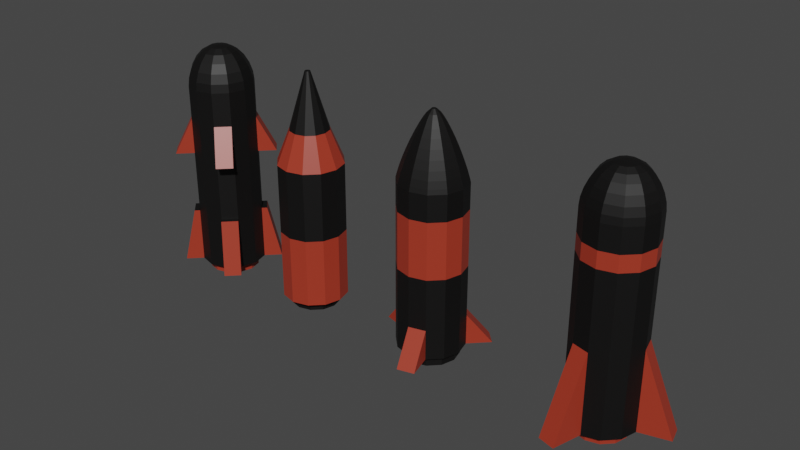 # Source: Missile.blend  (saved by Blender 2.83.19; exported with 4.5.12 LTS)
import bpy
from mathutils import Matrix  # noqa: F401  (used for matrix-valued properties, if any)

bpy.ops.wm.read_factory_settings(use_empty=True)
scene = bpy.context.scene
scene.name = 'Scene'

# ---- collections
col_collection = bpy.data.collections.new('Collection'); scene.collection.children.link(col_collection)

# ---- materials (node trees are filled in below, after node groups)
mat_black = bpy.data.materials.new('Black')
mat_black.alpha_threshold = 0.0
mat_black.use_transparent_shadow = False
mat_black.line_color = (0.0, 0.0, 0.0, 1.0)
mat_red = bpy.data.materials.new('Red')
mat_red.alpha_threshold = 0.0
mat_red.use_transparent_shadow = False
mat_red.line_color = (0.0, 0.0, 0.0, 1.0)

# ---- material node trees
mat_black.use_nodes = True; mat_black.node_tree.nodes.clear()
_N = mat_black.node_tree.nodes; _L = mat_black.node_tree.links
n0 = _N.new('ShaderNodeOutputMaterial'); n0.name = 'Material Output'; n0.location = (300, 300)
n1 = _N.new('ShaderNodeBsdfPrincipled'); n1.name = 'Principled BSDF'; n1.location = (10, 300)
n1.distribution = 'GGX'
n1.subsurface_method = 'BURLEY'
n1.inputs[0].default_value = (0.001436, 0.001113, 0.0009951, 1.0)
n1.inputs[2].default_value = 0.5682
n1.inputs[3].default_value = 1.45
n1.inputs[27].default_value = (0.0, 0.0, 0.0, 1.0)
n1.inputs[28].default_value = 1.0
_L.new(n1.outputs[0], n0.inputs[0])
n0.is_active_output = True
mat_red.use_nodes = True; mat_red.node_tree.nodes.clear()
_N = mat_red.node_tree.nodes; _L = mat_red.node_tree.links
n0 = _N.new('ShaderNodeOutputMaterial'); n0.name = 'Material Output'; n0.location = (300, 300)
n1 = _N.new('ShaderNodeBsdfPrincipled'); n1.name = 'Principled BSDF'; n1.location = (10, 300)
n1.distribution = 'GGX'
n1.subsurface_method = 'BURLEY'
n1.inputs[0].default_value = (0.3725, 0.03915, 0.01935, 1.0)
n1.inputs[2].default_value = 0.4
n1.inputs[3].default_value = 1.45
n1.inputs[27].default_value = (0.0, 0.0, 0.0, 1.0)
n1.inputs[28].default_value = 1.0
_L.new(n1.outputs[0], n0.inputs[0])
n0.is_active_output = True

# ---- world
world_world = bpy.data.worlds.new('World'); scene.world = world_world
world_world.use_nodes = True; world_world.node_tree.nodes.clear()
_N = world_world.node_tree.nodes; _L = world_world.node_tree.links
n0 = _N.new('ShaderNodeOutputWorld'); n0.name = 'World Output'; n0.location = (300, 300)
n1 = _N.new('ShaderNodeBackground'); n1.name = 'Background'; n1.location = (10, 300)
n1.inputs[0].default_value = (0.05088, 0.05088, 0.05088, 1.0)
_L.new(n1.outputs[0], n0.inputs[0])
n0.is_active_output = True
world_world.color = (0.05088, 0.05088, 0.05088)
world_world.use_sun_shadow = False
world_world.sun_shadow_jitter_overblur = 0.0

# ---- meshes
me_cylinder = bpy.data.meshes.new('Cylinder')
me_cylinder.from_pydata([(0.0, 1.0, 0.0), (0.0, 1.0, 5.206), (0.5, 0.866, 0.0), (0.5, 0.866, 5.206), (0.866, 0.5, 0.0), (0.866, 0.5, 5.206), (1.0, -4.371e-08, 0.0), (1.0, -4.371e-08, 5.206), (0.866, -0.5, 0.0), (0.866, -0.5, 5.206), (0.5, -0.866, 0.0), (0.5, -0.866, 5.206), (1.51e-07, -1.0, 0.0), (1.51e-07, -1.0, 5.206), (-0.5, -0.866, 0.0), (-0.5, -0.866, 5.206), (-0.866, -0.5, 0.0), (-0.866, -0.5, 5.206), (-1.0, -4.649e-07, 0.0), (-1.0, -4.649e-07, 5.206), (-0.866, 0.5, 0.0), (-0.866, 0.5, 5.206), (-0.5, 0.866, 0.0), (-0.5, 0.866, 5.206), (0.06668, 0.1155, 7.119), (0.5, 0.866, 5.915), (0.1631, 0.2825, 7.083), (0.2547, 0.4411, 6.976), (0.3369, 0.5834, 6.81), (0.4055, 0.7023, 6.598), (0.4571, 0.7917, 6.361), (0.4891, 0.8472, 6.125), (0.0, 1.0, 5.915), (1.341e-07, 0.1334, 7.119), (1.863e-09, 0.9783, 6.125), (1.49e-08, 0.9142, 6.361), (2.608e-08, 0.8109, 6.598), (4.843e-08, 0.6737, 6.81), (7.823e-08, 0.5094, 6.976), (1.024e-07, 0.3262, 7.083), (0.1155, 0.06668, 7.119), (0.866, 0.5, 5.915), (0.2825, 0.1631, 7.083), (0.4411, 0.2547, 6.976), (0.5834, 0.3369, 6.81), (0.7023, 0.4055, 6.598), (0.7917, 0.4571, 6.361), (0.8472, 0.4891, 6.125), (0.1334, 2.98e-08, 7.119), (1.0, -4.371e-08, 5.915), (0.3262, 1.397e-08, 7.083), (0.5094, -1.863e-09, 6.976), (0.6737, -1.49e-08, 6.81), (0.8109, -2.608e-08, 6.598), (0.9142, -3.725e-08, 6.361), (0.9783, -4.098e-08, 6.125), (0.1155, -0.06668, 7.119), (0.866, -0.5, 5.915), (0.2825, -0.1631, 7.083), (0.4411, -0.2547, 6.976), (0.5834, -0.3369, 6.81), (0.7023, -0.4055, 6.598), (0.7917, -0.4571, 6.361), (0.8472, -0.4891, 6.125), (0.06668, -0.1155, 7.119), (0.5, -0.866, 5.915), (0.1631, -0.2825, 7.083), (0.2547, -0.4411, 6.976), (0.3369, -0.5834, 6.81), (0.4055, -0.7023, 6.598), (0.4571, -0.7917, 6.361), (0.4891, -0.8472, 6.125), (2.98e-08, -0.1334, 7.119), (1.51e-07, -1.0, 5.915), (5.774e-08, -0.3262, 7.083), (8.382e-08, -0.5094, 6.976), (1.062e-07, -0.6737, 6.81), (1.229e-07, -0.8109, 6.598), (1.397e-07, -0.9142, 6.361), (1.49e-07, -0.9783, 6.125), (-0.06668, -0.1155, 7.119), (-0.5, -0.866, 5.915), (-0.1631, -0.2825, 7.083), (-0.2547, -0.4411, 6.976), (-0.3369, -0.5834, 6.81), (-0.4055, -0.7023, 6.598), (-0.4571, -0.7917, 6.361), (-0.4891, -0.8472, 6.125), (-0.1155, -0.06668, 7.119), (-0.866, -0.5, 5.915), (-0.2825, -0.1631, 7.083), (-0.4411, -0.2547, 6.976), (-0.5834, -0.3369, 6.81), (-0.7023, -0.4055, 6.598), (-0.7917, -0.4571, 6.361), (-0.8472, -0.4891, 6.125), (-0.1334, -2.086e-07, 7.119), (-1.0, -4.649e-07, 5.915), (-0.3262, -2.664e-07, 7.083), (-0.5094, -3.185e-07, 6.976), (-0.6737, -3.688e-07, 6.81), (-0.8109, -4.098e-07, 6.598), (-0.9142, -4.377e-07, 6.361), (-0.9783, -4.591e-07, 6.125), (-0.1155, 0.06668, 7.119), (-0.866, 0.5, 5.915), (-0.2825, 0.1631, 7.083), (-0.4411, 0.2547, 6.976), (-0.5834, 0.3368, 6.81), (-0.7023, 0.4055, 6.598), (-0.7917, 0.4571, 6.361), (-0.8472, 0.4891, 6.125), (-0.06668, 0.1155, 7.119), (-0.5, 0.866, 5.915), (-0.1631, 0.2825, 7.083), (-0.2547, 0.4411, 6.976), (-0.3369, 0.5834, 6.81), (-0.4055, 0.7023, 6.598), (-0.4571, 0.7917, 6.361), (-0.4891, 0.8472, 6.125), (0.0, 1.0, 2.433), (0.5, 0.866, 2.433), (0.866, 0.5, 2.433), (1.0, -4.371e-08, 2.433), (0.866, -0.5, 2.433), (0.5, -0.866, 2.433), (1.51e-07, -1.0, 2.433), (-0.5, -0.866, 2.433), (-0.866, -0.5, 2.433), (-1.0, -4.649e-07, 2.433), (-0.866, 0.5, 2.433), (-0.5, 0.866, 2.433), (1.747, 0.736, 0.0), (1.881, 0.236, 0.0), (-0.236, -1.881, 0.0), (-0.736, -1.747, 0.0), (-1.511, 1.145, 0.0), (-1.145, 1.511, 0.0), (0.0, 0.7705, 0.0), (0.3852, 0.6673, 0.0), (0.6673, 0.3852, 0.0), (0.7705, -6.36e-08, 0.0), (0.6673, -0.3852, 0.0), (0.3852, -0.6673, 0.0), (1.163e-07, -0.7705, 0.0), (-0.3852, -0.6673, 0.0), (-0.6673, -0.3852, 0.0), (-0.7705, -3.881e-07, 0.0), (-0.6673, 0.3852, 0.0), (-0.3852, 0.6673, 0.0), (0.0, 0.7601, -0.296), (0.3801, 0.6583, -0.296), (0.6583, 0.3801, -0.296), (0.7601, -6.711e-08, -0.296), (0.6583, -0.3801, -0.296), (0.3801, -0.6583, -0.296), (1.148e-07, -0.7601, -0.296), (-0.3801, -0.6583, -0.296), (-0.6583, -0.3801, -0.296), (-0.7601, -3.873e-07, -0.296), (-0.6583, 0.3801, -0.296), (-0.3801, 0.6583, -0.296), (0.0, 1.0, 4.728), (0.5, 0.866, 4.728), (0.866, 0.5, 4.728), (1.0, -4.371e-08, 4.728), (0.866, -0.5, 4.728), (0.5, -0.866, 4.728), (1.51e-07, -1.0, 4.728), (-0.5, -0.866, 4.728), (-0.866, -0.5, 4.728), (-1.0, -4.649e-07, 4.728), (-0.866, 0.5, 4.728), (-0.5, 0.866, 4.728)], [], [(162, 1, 3, 163), (163, 3, 5, 164), (164, 5, 7, 165), (165, 7, 9, 166), (166, 9, 11, 167), (167, 11, 13, 168), (168, 13, 15, 169), (169, 15, 17, 170), (170, 17, 19, 171), (171, 19, 21, 172), (19, 17, 89, 97), (172, 21, 23, 173), (173, 23, 1, 162), (8, 10, 143, 142), (5, 3, 25, 41), (17, 15, 81, 89), (15, 13, 73, 81), (13, 11, 65, 73), (11, 9, 57, 65), (7, 5, 41, 49), (24, 33, 112, 104, 96, 88, 80, 72, 64, 56, 48, 40), (9, 7, 49, 57), (1, 23, 113, 32), (23, 21, 105, 113), (21, 19, 97, 105), (25, 32, 34, 31), (31, 34, 35, 30), (30, 35, 36, 29), (29, 36, 37, 28), (28, 37, 38, 27), (27, 38, 39, 26), (26, 39, 33, 24), (41, 25, 31, 47), (47, 31, 30, 46), (46, 30, 29, 45), (45, 29, 28, 44), (44, 28, 27, 43), (43, 27, 26, 42), (42, 26, 24, 40), (49, 41, 47, 55), (55, 47, 46, 54), (54, 46, 45, 53), (53, 45, 44, 52), (52, 44, 43, 51), (51, 43, 42, 50), (50, 42, 40, 48), (57, 49, 55, 63), (63, 55, 54, 62), (62, 54, 53, 61), (61, 53, 52, 60), (60, 52, 51, 59), (59, 51, 50, 58), (58, 50, 48, 56), (65, 57, 63, 71), (71, 63, 62, 70), (70, 62, 61, 69), (69, 61, 60, 68), (68, 60, 59, 67), (67, 59, 58, 66), (66, 58, 56, 64), (73, 65, 71, 79), (79, 71, 70, 78), (78, 70, 69, 77), (77, 69, 68, 76), (76, 68, 67, 75), (75, 67, 66, 74), (74, 66, 64, 72), (81, 73, 79, 87), (87, 79, 78, 86), (86, 78, 77, 85), (85, 77, 76, 84), (84, 76, 75, 83), (83, 75, 74, 82), (82, 74, 72, 80), (89, 81, 87, 95), (95, 87, 86, 94), (94, 86, 85, 93), (93, 85, 84, 92), (92, 84, 83, 91), (91, 83, 82, 90), (90, 82, 80, 88), (97, 89, 95, 103), (103, 95, 94, 102), (102, 94, 93, 101), (101, 93, 92, 100), (100, 92, 91, 99), (99, 91, 90, 98), (98, 90, 88, 96), (105, 97, 103, 111), (111, 103, 102, 110), (110, 102, 101, 109), (109, 101, 100, 108), (108, 100, 99, 107), (107, 99, 98, 106), (106, 98, 96, 104), (113, 105, 111, 119), (119, 111, 110, 118), (118, 110, 109, 117), (117, 109, 108, 116), (116, 108, 107, 115), (115, 107, 106, 114), (114, 106, 104, 112), (32, 113, 119, 34), (34, 119, 118, 35), (35, 118, 117, 36), (36, 117, 116, 37), (37, 116, 115, 38), (38, 115, 114, 39), (39, 114, 112, 33), (3, 1, 32, 25), (22, 131, 120, 0), (131, 22, 137), (18, 129, 130, 20), (16, 128, 129, 18), (14, 127, 128, 16), (123, 6, 133), (10, 125, 126, 12), (8, 124, 125, 10), (6, 123, 124, 8), (14, 12, 134, 135), (2, 121, 122, 4), (0, 120, 121, 2), (136, 130, 131, 137), (134, 126, 127, 135), (132, 122, 123, 133), (4, 122, 132), (20, 130, 136), (6, 4, 132, 133), (22, 20, 136, 137), (127, 14, 135), (12, 126, 134), (149, 138, 150, 161), (6, 8, 142, 141), (22, 0, 138, 149), (0, 2, 139, 138), (4, 6, 141, 140), (20, 22, 149, 148), (2, 4, 140, 139), (18, 20, 148, 147), (16, 18, 147, 146), (14, 16, 146, 145), (12, 14, 145, 144), (10, 12, 144, 143), (150, 151, 152, 153, 154, 155, 156, 157, 158, 159, 160, 161), (139, 140, 152, 151), (146, 147, 159, 158), (143, 144, 156, 155), (140, 141, 153, 152), (147, 148, 160, 159), (144, 145, 157, 156), (141, 142, 154, 153), (148, 149, 161, 160), (138, 139, 151, 150), (145, 146, 158, 157), (142, 143, 155, 154), (131, 173, 162, 120), (130, 172, 173, 131), (129, 171, 172, 130), (128, 170, 171, 129), (127, 169, 170, 128), (126, 168, 169, 127), (125, 167, 168, 126), (124, 166, 167, 125), (123, 165, 166, 124), (122, 164, 165, 123), (121, 163, 164, 122), (120, 162, 163, 121)])
me_cylinder.polygons.foreach_set('material_index', [1, 1, 1, 1, 1, 1, 1, 1, 1, 1, 0, 1, 1, 0, 0, 0, 0, 0, 0, 0, 0, 0, 0, 0, 0, 0, 0, 0, 0, 0, 0, 0, 0, 0, 0, 0, 0, 0, 0, 0, 0, 0, 0, 0, 0, 0, 0, 0, 0, 0, 0, 0, 0, 0, 0, 0, 0, 0, 0, 0, 0, 0, 0, 0, 0, 0, 0, 0, 0, 0, 0, 0, 0, 0, 0, 0, 0, 0, 0, 0, 0, 0, 0, 0, 0, 0, 0, 0, 0, 0, 0, 0, 0, 0, 0, 0, 0, 0, 0, 0, 0, 0, 0, 0, 0, 0, 0, 0, 0, 0, 0, 1, 0, 0, 0, 1, 0, 0, 0, 1, 0, 0, 1, 1, 1, 1, 1, 1, 1, 1, 1, 1, 0, 0, 0, 0, 0, 0, 0, 0, 0, 0, 0, 1, 1, 1, 1, 1, 1, 1, 1, 1, 1, 1, 1, 0, 0, 0, 0, 0, 0, 0, 0, 0, 0, 0, 0])
_uv = me_cylinder.uv_layers.new(name='UVMap')
_uv.uv.foreach_set('vector', [1.0, 0.954, 1.0, 1.0, 0.9167, 1.0, 0.9167, 0.954, 0.9167, 0.954, 0.9167, 1.0, 0.8333, 1.0, 0.8333, 0.954, 0.8333, 0.954, 0.8333, 1.0, 0.75, 1.0, 0.75, 0.954, 0.75, 0.954, 0.75, 1.0, 0.6667, 1.0, 0.6667, 0.954, 0.6667, 0.954, 0.6667, 1.0, 0.5833, 1.0, 0.5833, 0.954, 0.5833, 0.954, 0.5833, 1.0, 0.5, 1.0, 0.5, 0.954, 0.5, 0.954, 0.5, 1.0, 0.4167, 1.0, 0.4167, 0.954, 0.4167, 0.954, 0.4167, 1.0, 0.3333, 1.0, 0.3333, 0.954, 0.3333, 0.954, 0.3333, 1.0, 0.25, 1.0, 0.25, 0.954, 0.25, 0.954, 0.25, 1.0, 0.1667, 1.0, 0.1667, 0.954, 0.25, 1.0, 0.3333, 1.0, 0.3333, 1.0, 0.25, 1.0, 0.1667, 0.954, 0.1667, 1.0, 0.08333, 1.0, 0.08333, 0.954, 0.08333, 0.954, 0.08333, 1.0, 7.451e-08, 1.0, 7.451e-08, 0.954, 0.6667, 0.5, 0.5833, 0.5, 0.5833, 0.5, 0.6667, 0.5, 0.8333, 1.0, 0.9167, 1.0, 0.9167, 1.0, 0.8333, 1.0, 0.3333, 1.0, 0.4167, 1.0, 0.4167, 1.0, 0.3333, 1.0, 0.4167, 1.0, 0.5, 1.0, 0.5, 1.0, 0.4167, 1.0, 0.5, 1.0, 0.5833, 1.0, 0.5833, 1.0, 0.5, 1.0, 0.5833, 1.0, 0.6667, 1.0, 0.6667, 1.0, 0.5833, 1.0, 0.75, 1.0, 0.8333, 1.0, 0.8333, 1.0, 0.75, 1.0, 0.266, 0.2777, 0.25, 0.282, 0.234, 0.2777, 0.2223, 0.266, 0.218, 0.25, 0.2223, 0.234, 0.234, 0.2223, 0.25, 0.218, 0.266, 0.2223, 0.2777, 0.234, 0.282, 0.25, 0.2777, 0.266, 0.6667, 1.0, 0.75, 1.0, 0.75, 1.0, 0.6667, 1.0, 7.451e-08, 1.0, 0.08333, 1.0, 0.08333, 1.0, 7.451e-08, 1.0, 0.08333, 1.0, 0.1667, 1.0, 0.1667, 1.0, 0.08333, 1.0, 0.1667, 1.0, 0.25, 1.0, 0.25, 1.0, 0.1667, 1.0, 0.9167, 1.0, 1.0, 1.0, 0.9991, 1.0, 0.9176, 1.0, 0.9176, 1.0, 0.9991, 1.0, 0.9964, 1.0, 0.9202, 1.0, 0.9202, 1.0, 0.9964, 1.0, 0.9921, 1.0, 0.9245, 1.0, 0.9245, 1.0, 0.9921, 1.0, 0.9864, 1.0, 0.9303, 1.0, 0.3308, 0.39, 0.25, 0.4117, 0.25, 0.3723, 0.3111, 0.3559, 0.3111, 0.3559, 0.25, 0.3723, 0.25, 0.3283, 0.2891, 0.3178, 0.2891, 0.3178, 0.25, 0.3283, 0.25, 0.282, 0.266, 0.2777, 0.8333, 1.0, 0.9167, 1.0, 0.9158, 1.0, 0.8342, 1.0, 0.8342, 1.0, 0.9158, 1.0, 0.9131, 1.0, 0.8369, 1.0, 0.8369, 1.0, 0.9131, 1.0, 0.9088, 1.0, 0.8412, 1.0, 0.8412, 1.0, 0.9088, 1.0, 0.9031, 1.0, 0.8469, 1.0, 0.39, 0.3308, 0.3308, 0.39, 0.3111, 0.3559, 0.3559, 0.3111, 0.3559, 0.3111, 0.3111, 0.3559, 0.2891, 0.3178, 0.3178, 0.2891, 0.3178, 0.2891, 0.2891, 0.3178, 0.266, 0.2777, 0.2777, 0.266, 0.75, 1.0, 0.8333, 1.0, 0.8324, 1.0, 0.7509, 1.0, 0.7509, 1.0, 0.8324, 1.0, 0.8298, 1.0, 0.7536, 1.0, 0.7536, 1.0, 0.8298, 1.0, 0.8255, 1.0, 0.7579, 1.0, 0.7579, 1.0, 0.8255, 1.0, 0.8197, 1.0, 0.7636, 1.0, 0.4117, 0.25, 0.39, 0.3308, 0.3559, 0.3111, 0.3723, 0.25, 0.3723, 0.25, 0.3559, 0.3111, 0.3178, 0.2891, 0.3283, 0.25, 0.3283, 0.25, 0.3178, 0.2891, 0.2777, 0.266, 0.282, 0.25, 0.6667, 1.0, 0.75, 1.0, 0.7491, 1.0, 0.6676, 1.0, 0.6676, 1.0, 0.7491, 1.0, 0.7464, 1.0, 0.6702, 1.0, 0.6702, 1.0, 0.7464, 1.0, 0.7421, 1.0, 0.6745, 1.0, 0.6745, 1.0, 0.7421, 1.0, 0.7364, 1.0, 0.6803, 1.0, 0.39, 0.1692, 0.4117, 0.25, 0.3723, 0.25, 0.3559, 0.1889, 0.3559, 0.1889, 0.3723, 0.25, 0.3283, 0.25, 0.3178, 0.2109, 0.3178, 0.2109, 0.3283, 0.25, 0.282, 0.25, 0.2777, 0.234, 0.5833, 1.0, 0.6667, 1.0, 0.6658, 1.0, 0.5842, 1.0, 0.5842, 1.0, 0.6658, 1.0, 0.6631, 1.0, 0.5869, 1.0, 0.5869, 1.0, 0.6631, 1.0, 0.6588, 1.0, 0.5912, 1.0, 0.5912, 1.0, 0.6588, 1.0, 0.6531, 1.0, 0.5969, 1.0, 0.3308, 0.11, 0.39, 0.1692, 0.3559, 0.1889, 0.3111, 0.1441, 0.3111, 0.1441, 0.3559, 0.1889, 0.3178, 0.2109, 0.2891, 0.1822, 0.2891, 0.1822, 0.3178, 0.2109, 0.2777, 0.234, 0.266, 0.2223, 0.5, 1.0, 0.5833, 1.0, 0.5824, 1.0, 0.5009, 1.0, 0.5009, 1.0, 0.5824, 1.0, 0.5798, 1.0, 0.5036, 1.0, 0.5036, 1.0, 0.5798, 1.0, 0.5755, 1.0, 0.5079, 1.0, 0.5079, 1.0, 0.5755, 1.0, 0.5697, 1.0, 0.5136, 1.0, 0.25, 0.08831, 0.3308, 0.11, 0.3111, 0.1441, 0.25, 0.1277, 0.25, 0.1277, 0.3111, 0.1441, 0.2891, 0.1822, 0.25, 0.1717, 0.25, 0.1717, 0.2891, 0.1822, 0.266, 0.2223, 0.25, 0.218, 0.4167, 1.0, 0.5, 1.0, 0.4991, 1.0, 0.4176, 1.0, 0.4176, 1.0, 0.4991, 1.0, 0.4964, 1.0, 0.4202, 1.0, 0.4202, 1.0, 0.4964, 1.0, 0.4921, 1.0, 0.4245, 1.0, 0.4245, 1.0, 0.4921, 1.0, 0.4864, 1.0, 0.4303, 1.0, 0.1692, 0.11, 0.25, 0.08831, 0.25, 0.1277, 0.1889, 0.1441, 0.1889, 0.1441, 0.25, 0.1277, 0.25, 0.1717, 0.2109, 0.1822, 0.2109, 0.1822, 0.25, 0.1717, 0.25, 0.218, 0.234, 0.2223, 0.3333, 1.0, 0.4167, 1.0, 0.4158, 1.0, 0.3342, 1.0, 0.3342, 1.0, 0.4158, 1.0, 0.4131, 1.0, 0.3369, 1.0, 0.3369, 1.0, 0.4131, 1.0, 0.4088, 1.0, 0.3412, 1.0, 0.3412, 1.0, 0.4088, 1.0, 0.4031, 1.0, 0.3469, 1.0, 0.11, 0.1692, 0.1692, 0.11, 0.1889, 0.1441, 0.1441, 0.1889, 0.1441, 0.1889, 0.1889, 0.1441, 0.2109, 0.1822, 0.1822, 0.2109, 0.1822, 0.2109, 0.2109, 0.1822, 0.234, 0.2223, 0.2223, 0.234, 0.25, 1.0, 0.3333, 1.0, 0.3324, 1.0, 0.2509, 1.0, 0.2509, 1.0, 0.3324, 1.0, 0.3298, 1.0, 0.2536, 1.0, 0.2536, 1.0, 0.3298, 1.0, 0.3255, 1.0, 0.2579, 1.0, 0.2579, 1.0, 0.3255, 1.0, 0.3197, 1.0, 0.2636, 1.0, 0.08831, 0.25, 0.11, 0.1692, 0.1441, 0.1889, 0.1277, 0.25, 0.1277, 0.25, 0.1441, 0.1889, 0.1822, 0.2109, 0.1717, 0.25, 0.1717, 0.25, 0.1822, 0.2109, 0.2223, 0.234, 0.218, 0.25, 0.1667, 1.0, 0.25, 1.0, 0.2491, 1.0, 0.1676, 1.0, 0.1676, 1.0, 0.2491, 1.0, 0.2464, 1.0, 0.1702, 1.0, 0.1702, 1.0, 0.2464, 1.0, 0.2421, 1.0, 0.1745, 1.0, 0.1745, 1.0, 0.2421, 1.0, 0.2364, 1.0, 0.1803, 1.0, 0.11, 0.3308, 0.08831, 0.25, 0.1277, 0.25, 0.1441, 0.3111, 0.1441, 0.3111, 0.1277, 0.25, 0.1717, 0.25, 0.1822, 0.2891, 0.1822, 0.2891, 0.1717, 0.25, 0.218, 0.25, 0.2223, 0.266, 0.08333, 1.0, 0.1667, 1.0, 0.1658, 1.0, 0.08424, 1.0, 0.08424, 1.0, 0.1658, 1.0, 0.1631, 1.0, 0.08691, 1.0, 0.08691, 1.0, 0.1631, 1.0, 0.1588, 1.0, 0.09121, 1.0, 0.09121, 1.0, 0.1588, 1.0, 0.1531, 1.0, 0.09693, 1.0, 0.1692, 0.39, 0.11, 0.3308, 0.1441, 0.3111, 0.1889, 0.3559, 0.1889, 0.3559, 0.1441, 0.3111, 0.1822, 0.2891, 0.2109, 0.3178, 0.2109, 0.3178, 0.1822, 0.2891, 0.2223, 0.266, 0.234, 0.2777, 7.451e-08, 1.0, 0.08333, 1.0, 0.08243, 1.0, 0.0009054, 1.0, 0.0009054, 1.0, 0.08243, 1.0, 0.07976, 1.0, 0.003576, 1.0, 0.003576, 1.0, 0.07976, 1.0, 0.07546, 1.0, 0.007878, 1.0, 0.007878, 1.0, 0.07546, 1.0, 0.06974, 1.0, 0.0136, 1.0, 0.25, 0.4117, 0.1692, 0.39, 0.1889, 0.3559, 0.25, 0.3723, 0.25, 0.3723, 0.1889, 0.3559, 0.2109, 0.3178, 0.25, 0.3283, 0.25, 0.3283, 0.2109, 0.3178, 0.234, 0.2777, 0.25, 0.282, 0.9167, 1.0, 1.0, 1.0, 1.0, 1.0, 0.9167, 1.0, 0.08333, 0.5, 0.08333, 0.733, 7.451e-08, 0.733, 7.451e-08, 0.5, 0.08333, 0.733, 0.08333, 0.5, 0.08333, 0.5, 0.25, 0.5, 0.25, 0.733, 0.1667, 0.733, 0.1667, 0.5, 0.3333, 0.5, 0.3333, 0.733, 0.25, 0.733, 0.25, 0.5, 0.4167, 0.5, 0.4167, 0.733, 0.3333, 0.733, 0.3333, 0.5, 0.75, 0.733, 0.75, 0.5, 0.75, 0.5, 0.5833, 0.5, 0.5833, 0.733, 0.5, 0.733, 0.5, 0.5, 0.6667, 0.5, 0.6667, 0.733, 0.5833, 0.733, 0.5833, 0.5, 0.75, 0.5, 0.75, 0.733, 0.6667, 0.733, 0.6667, 0.5, 0.63, 0.04215, 0.75, 0.01, 0.75, 0.01, 0.63, 0.04215, 0.9167, 0.5, 0.9167, 0.733, 0.8333, 0.733, 0.8333, 0.5, 1.0, 0.5, 1.0, 0.733, 0.9167, 0.733, 0.9167, 0.5, 0.1667, 0.5, 0.1667, 0.733, 0.08333, 0.733, 0.08333, 0.5, 0.5, 0.5, 0.5, 0.733, 0.4167, 0.733, 0.4167, 0.5, 0.8333, 0.5, 0.8333, 0.733, 0.75, 0.733, 0.75, 0.5, 0.8333, 0.5, 0.8333, 0.733, 0.8333, 0.5, 0.1667, 0.5, 0.1667, 0.733, 0.1667, 0.5, 0.99, 0.25, 0.9578, 0.37, 0.9578, 0.37, 0.99, 0.25, 0.63, 0.4578, 0.5422, 0.37, 0.5422, 0.37, 0.63, 0.4578, 0.4167, 0.733, 0.4167, 0.5, 0.4167, 0.5, 0.5, 0.5, 0.5, 0.733, 0.5, 0.5, 0.08333, 0.5, 7.451e-08, 0.5, 7.451e-08, 0.5, 0.08333, 0.5, 0.75, 0.5, 0.6667, 0.5, 0.6667, 0.5, 0.75, 0.5, 0.08333, 0.5, 7.451e-08, 0.5, 7.451e-08, 0.5, 0.08333, 0.5, 1.0, 0.5, 0.9167, 0.5, 0.9167, 0.5, 1.0, 0.5, 0.9578, 0.37, 0.99, 0.25, 0.99, 0.25, 0.9578, 0.37, 0.5422, 0.37, 0.63, 0.4578, 0.63, 0.4578, 0.5422, 0.37, 0.9167, 0.5, 0.8333, 0.5, 0.8333, 0.5, 0.9167, 0.5, 0.25, 0.5, 0.1667, 0.5, 0.1667, 0.5, 0.25, 0.5, 0.3333, 0.5, 0.25, 0.5, 0.25, 0.5, 0.3333, 0.5, 0.4167, 0.5, 0.3333, 0.5, 0.3333, 0.5, 0.4167, 0.5, 0.75, 0.01, 0.63, 0.04215, 0.63, 0.04215, 0.75, 0.01, 0.5833, 0.5, 0.5, 0.5, 0.5, 0.5, 0.5833, 0.5, 0.75, 0.49, 0.87, 0.4578, 0.9578, 0.37, 0.99, 0.25, 0.9578, 0.13, 0.87, 0.04215, 0.75, 0.01, 0.63, 0.04215, 0.5422, 0.13, 0.51, 0.25, 0.5422, 0.37, 0.63, 0.4578, 0.9167, 0.5, 0.8333, 0.5, 0.8333, 0.5, 0.9167, 0.5, 0.3333, 0.5, 0.25, 0.5, 0.25, 0.5, 0.3333, 0.5, 0.5833, 0.5, 0.5, 0.5, 0.5, 0.5, 0.5833, 0.5, 0.9578, 0.37, 0.99, 0.25, 0.99, 0.25, 0.9578, 0.37, 0.25, 0.5, 0.1667, 0.5, 0.1667, 0.5, 0.25, 0.5, 0.75, 0.01, 0.63, 0.04215, 0.63, 0.04215, 0.75, 0.01, 0.75, 0.5, 0.6667, 0.5, 0.6667, 0.5, 0.75, 0.5, 0.5422, 0.37, 0.63, 0.4578, 0.63, 0.4578, 0.5422, 0.37, 1.0, 0.5, 0.9167, 0.5, 0.9167, 0.5, 1.0, 0.5, 0.4167, 0.5, 0.3333, 0.5, 0.3333, 0.5, 0.4167, 0.5, 0.6667, 0.5, 0.5833, 0.5, 0.5833, 0.5, 0.6667, 0.5, 0.08333, 0.733, 0.08333, 0.954, 7.451e-08, 0.954, 7.451e-08, 0.733, 0.1667, 0.733, 0.1667, 0.954, 0.08333, 0.954, 0.08333, 0.733, 0.25, 0.733, 0.25, 0.954, 0.1667, 0.954, 0.1667, 0.733, 0.3333, 0.733, 0.3333, 0.954, 0.25, 0.954, 0.25, 0.733, 0.4167, 0.733, 0.4167, 0.954, 0.3333, 0.954, 0.3333, 0.733, 0.5, 0.733, 0.5, 0.954, 0.4167, 0.954, 0.4167, 0.733, 0.5833, 0.733, 0.5833, 0.954, 0.5, 0.954, 0.5, 0.733, 0.6667, 0.733, 0.6667, 0.954, 0.5833, 0.954, 0.5833, 0.733, 0.75, 0.733, 0.75, 0.954, 0.6667, 0.954, 0.6667, 0.733, 0.8333, 0.733, 0.8333, 0.954, 0.75, 0.954, 0.75, 0.733, 0.9167, 0.733, 0.9167, 0.954, 0.8333, 0.954, 0.8333, 0.733, 1.0, 0.733, 1.0, 0.954, 0.9167, 0.954, 0.9167, 0.733])
me_cylinder.materials.append(mat_black)
me_cylinder.materials.append(mat_red)
me_cylinder.use_remesh_fix_poles = True
me_cylinder.use_remesh_preserve_attributes = False
me_cylinder.use_mirror_vertex_groups = False
me_cylinder.update()
me_cylinder_002 = bpy.data.meshes.new('Cylinder.002')
me_cylinder_002.from_pydata([(0.0, 1.0, 0.0), (0.0, 1.0, 4.998), (0.5, 0.866, 0.0), (0.5, 0.866, 4.998), (0.866, 0.5, 0.0), (0.866, 0.5, 4.998), (1.0, -4.371e-08, 0.0), (1.0, -4.371e-08, 4.998), (0.866, -0.5, 0.0), (0.866, -0.5, 4.998), (0.5, -0.866, 0.0), (0.5, -0.866, 4.998), (1.51e-07, -1.0, 0.0), (1.51e-07, -1.0, 4.998), (-0.5, -0.866, 0.0), (-0.5, -0.866, 4.998), (-0.866, -0.5, 0.0), (-0.866, -0.5, 4.998), (-1.0, -4.649e-07, 0.0), (-1.0, -4.649e-07, 4.998), (-0.866, 0.5, 0.0), (-0.866, 0.5, 4.998), (-0.5, 0.866, 0.0), (-0.5, 0.866, 4.998), (0.03379, 0.05853, 6.992), (-1.942e-08, 0.06758, 6.992), (0.05853, 0.03379, 6.992), (0.06758, -1.326e-07, 6.992), (0.05853, -0.03379, 6.992), (0.03379, -0.05853, 6.992), (-9.22e-09, -0.06758, 6.992), (-0.03379, -0.05853, 6.992), (-0.05853, -0.03379, 6.992), (-0.06758, -1.611e-07, 6.992), (-0.05853, 0.03379, 6.992), (-0.03379, 0.05853, 6.992), (-0.2411, -0.1392, 6.752), (-0.8356, -0.4825, 5.137), (-0.3365, -0.1943, 6.562), (-0.4364, -0.252, 6.338), (-0.5359, -0.3094, 6.093), (-0.6301, -0.3638, 5.837), (-0.7141, -0.4123, 5.584), (-0.7838, -0.4525, 5.347), (-0.9649, -4.539e-07, 5.137), (-0.2784, -2.33e-07, 6.752), (-0.905, -4.342e-07, 5.347), (-0.8245, -4.084e-07, 5.584), (-0.7275, -3.777e-07, 5.837), (-0.6188, -3.432e-07, 6.093), (-0.5039, -3.055e-07, 6.338), (-0.3885, -2.687e-07, 6.562), (-0.1392, -0.2411, 6.752), (-0.4824, -0.8356, 5.137), (-0.1943, -0.3365, 6.562), (-0.252, -0.4364, 6.338), (-0.3094, -0.5359, 6.093), (-0.3638, -0.6301, 5.837), (-0.4123, -0.7141, 5.584), (-0.4525, -0.7838, 5.347), (2.67e-08, -0.2784, 6.752), (1.45e-07, -0.9649, 5.137), (4.587e-08, -0.3885, 6.562), (6.612e-08, -0.5039, 6.338), (8.615e-08, -0.6188, 6.093), (1.048e-07, -0.7275, 5.837), (1.206e-07, -0.8245, 5.584), (1.348e-07, -0.905, 5.347), (0.1392, -0.2411, 6.752), (0.4825, -0.8356, 5.137), (0.1943, -0.3365, 6.562), (0.252, -0.4364, 6.338), (0.3094, -0.5359, 6.093), (0.3638, -0.6301, 5.837), (0.4123, -0.7141, 5.584), (0.4525, -0.7838, 5.347), (0.2411, -0.1392, 6.752), (0.8356, -0.4825, 5.137), (0.3365, -0.1943, 6.562), (0.4364, -0.252, 6.338), (0.5359, -0.3094, 6.093), (0.6301, -0.3638, 5.837), (0.7141, -0.4123, 5.584), (0.7838, -0.4525, 5.347), (0.2784, -1.158e-07, 6.752), (0.9649, -4.748e-08, 5.137), (0.3885, -1.055e-07, 6.562), (0.5039, -9.406e-08, 6.338), (0.6188, -8.289e-08, 6.093), (0.7275, -7.218e-08, 5.837), (0.8245, -6.24e-08, 5.584), (0.905, -5.402e-08, 5.347), (-0.1392, 0.2411, 6.752), (-0.4825, 0.8356, 5.137), (-0.1943, 0.3365, 6.562), (-0.252, 0.4364, 6.338), (-0.3094, 0.5359, 6.093), (-0.3638, 0.6301, 5.837), (-0.4123, 0.7141, 5.584), (-0.4525, 0.7838, 5.347), (-7.057e-10, 0.9649, 5.137), (-1.535e-08, 0.2784, 6.752), (-2.095e-09, 0.905, 5.347), (-4.191e-09, 0.8245, 5.584), (-5.588e-09, 0.7275, 5.837), (-8.382e-09, 0.6188, 6.093), (-1.024e-08, 0.5039, 6.338), (-1.327e-08, 0.3885, 6.562), (0.4825, 0.8356, 5.137), (0.1392, 0.2411, 6.752), (0.4525, 0.7838, 5.347), (0.4123, 0.7141, 5.584), (0.3638, 0.6301, 5.837), (0.3094, 0.5359, 6.093), (0.252, 0.4364, 6.338), (0.1943, 0.3365, 6.562), (0.2411, 0.1392, 6.752), (0.8356, 0.4825, 5.137), (0.3365, 0.1943, 6.562), (0.4364, 0.252, 6.338), (0.5359, 0.3094, 6.093), (0.6301, 0.3638, 5.837), (0.7141, 0.4123, 5.584), (0.7838, 0.4525, 5.347), (-0.2411, 0.1392, 6.752), (-0.8356, 0.4824, 5.137), (-0.3365, 0.1943, 6.562), (-0.4364, 0.252, 6.338), (-0.5359, 0.3094, 6.093), (-0.6301, 0.3638, 5.837), (-0.7141, 0.4123, 5.584), (-0.7838, 0.4525, 5.347), (-0.1679, -0.09694, 6.872), (-0.09694, -0.1679, 6.872), (-0.1939, -2.042e-07, 6.872), (-0.1679, 0.09694, 6.872), (1.242e-08, -0.1939, 6.872), (0.09694, -0.1679, 6.872), (0.1679, -0.09694, 6.872), (0.1939, -1.226e-07, 6.872), (0.1679, 0.09694, 6.872), (-0.09694, 0.1679, 6.872), (-1.685e-08, 0.1939, 6.872), (0.09694, 0.1679, 6.872), (0.0, 1.0, 2.499), (0.5, 0.866, 2.499), (0.866, 0.5, 2.499), (1.0, -4.371e-08, 2.499), (0.866, -0.5, 2.499), (0.5, -0.866, 2.499), (1.51e-07, -1.0, 2.499), (-0.5, -0.866, 2.499), (-0.866, -0.5, 2.499), (-1.0, -4.649e-07, 2.499), (-0.866, 0.5, 2.499), (-0.5, 0.866, 2.499), (0.5, 0.866, 0.9227), (0.866, 0.5, 0.9227), (1.0, -4.371e-08, 0.9227), (0.866, -0.5, 0.9227), (0.5, -0.866, 0.9227), (1.51e-07, -1.0, 0.9227), (-0.5, -0.866, 0.9227), (-0.866, -0.5, 0.9227), (-1.0, -4.649e-07, 0.9227), (-0.866, 0.5, 0.9227), (-0.5, 0.866, 0.9227), (0.0, 1.0, 0.9227), (0.5, 0.866, 0.9227), (0.5, 0.866, 0.0), (0.866, 0.5, 0.0), (0.866, 0.5, 0.9227), (0.5, -0.866, 0.9227), (0.5, -0.866, 0.0), (1.51e-07, -1.0, 0.0), (1.51e-07, -1.0, 0.9227), (-1.0, -4.649e-07, 0.9227), (-1.0, -4.649e-07, 0.0), (-0.866, 0.5, 0.0), (-0.866, 0.5, 0.9227), (1.028, 1.394, 0.0), (1.394, 1.028, 0.0), (0.6934, -1.588, 0.0), (0.1934, -1.722, 0.0), (-1.722, 0.1934, 0.0), (-1.588, 0.6934, 0.0), (0.0, 1.0, 4.208), (0.5, 0.866, 4.208), (0.866, 0.5, 4.208), (1.0, -4.371e-08, 4.208), (0.866, -0.5, 4.208), (0.5, -0.866, 4.208), (1.51e-07, -1.0, 4.208), (-0.5, -0.866, 4.208), (-0.866, -0.5, 4.208), (-1.0, -4.649e-07, 4.208), (-0.866, 0.5, 4.208), (-0.5, 0.866, 4.208), (-1.581e-09, 0.8409, 0.0), (0.4204, 0.7282, 0.0), (0.7282, 0.4204, 0.0), (0.8409, -5.889e-08, 0.0), (0.7282, -0.4204, 0.0), (0.4204, -0.7282, 0.0), (1.254e-07, -0.8409, 0.0), (-0.4204, -0.7282, 0.0), (-0.7282, -0.4204, 0.0), (-0.8409, -4.131e-07, 0.0), (-0.7282, 0.4204, 0.0), (-0.4204, 0.7282, 0.0), (-1.581e-09, 0.8409, -0.3072), (0.4204, 0.7282, -0.3072), (0.7282, 0.4204, -0.3072), (0.8409, -5.889e-08, -0.3072), (0.7282, -0.4204, -0.3072), (0.4204, -0.7282, -0.3072), (1.254e-07, -0.8409, -0.3072), (-0.4204, -0.7282, -0.3072), (-0.7282, -0.4204, -0.3072), (-0.8409, -4.131e-07, -0.3072), (-0.7282, 0.4204, -0.3072), (-0.4204, 0.7282, -0.3072)], [], [(186, 1, 3, 187), (187, 3, 5, 188), (188, 5, 7, 189), (189, 7, 9, 190), (190, 9, 11, 191), (191, 11, 13, 192), (192, 13, 15, 193), (193, 15, 17, 194), (194, 17, 19, 195), (195, 19, 21, 196), (17, 15, 53, 37), (196, 21, 23, 197), (197, 23, 1, 186), (12, 14, 205, 204), (24, 25, 35, 34, 33, 32, 31, 30, 29, 28, 27, 26), (19, 17, 37, 44), (15, 13, 61, 53), (13, 11, 69, 61), (11, 9, 77, 69), (9, 7, 85, 77), (23, 21, 125, 93), (5, 3, 108, 117), (7, 5, 117, 85), (1, 23, 93, 100), (133, 136, 30, 31), (135, 134, 33, 34), (140, 143, 24, 26), (3, 1, 100, 108), (141, 135, 34, 35), (143, 142, 25, 24), (142, 141, 35, 25), (139, 140, 26, 27), (138, 139, 27, 28), (137, 138, 28, 29), (136, 137, 29, 30), (21, 19, 44, 125), (134, 132, 32, 33), (45, 124, 126, 51), (51, 126, 127, 50), (50, 127, 128, 49), (49, 128, 129, 48), (48, 129, 130, 47), (47, 130, 131, 46), (46, 131, 125, 44), (109, 116, 118, 115), (115, 118, 119, 114), (114, 119, 120, 113), (113, 120, 121, 112), (112, 121, 122, 111), (111, 122, 123, 110), (110, 123, 117, 108), (124, 92, 94, 126), (126, 94, 95, 127), (127, 95, 96, 128), (128, 96, 97, 129), (129, 97, 98, 130), (130, 98, 99, 131), (131, 99, 93, 125), (116, 84, 86, 118), (118, 86, 87, 119), (119, 87, 88, 120), (120, 88, 89, 121), (121, 89, 90, 122), (122, 90, 91, 123), (123, 91, 85, 117), (101, 109, 115, 107), (107, 115, 114, 106), (106, 114, 113, 105), (105, 113, 112, 104), (104, 112, 111, 103), (103, 111, 110, 102), (102, 110, 108, 100), (92, 101, 107, 94), (94, 107, 106, 95), (95, 106, 105, 96), (96, 105, 104, 97), (97, 104, 103, 98), (98, 103, 102, 99), (99, 102, 100, 93), (84, 76, 78, 86), (86, 78, 79, 87), (87, 79, 80, 88), (88, 80, 81, 89), (89, 81, 82, 90), (90, 82, 83, 91), (91, 83, 77, 85), (76, 68, 70, 78), (78, 70, 71, 79), (79, 71, 72, 80), (80, 72, 73, 81), (81, 73, 74, 82), (82, 74, 75, 83), (83, 75, 69, 77), (68, 60, 62, 70), (70, 62, 63, 71), (71, 63, 64, 72), (72, 64, 65, 73), (73, 65, 66, 74), (74, 66, 67, 75), (75, 67, 61, 69), (60, 52, 54, 62), (62, 54, 55, 63), (63, 55, 56, 64), (64, 56, 57, 65), (65, 57, 58, 66), (66, 58, 59, 67), (67, 59, 53, 61), (52, 36, 38, 54), (54, 38, 39, 55), (55, 39, 40, 56), (56, 40, 41, 57), (57, 41, 42, 58), (58, 42, 43, 59), (59, 43, 37, 53), (36, 45, 51, 38), (38, 51, 50, 39), (39, 50, 49, 40), (40, 49, 48, 41), (41, 48, 47, 42), (42, 47, 46, 43), (43, 46, 44, 37), (132, 133, 31, 32), (36, 52, 133, 132), (45, 36, 132, 134), (60, 68, 137, 136), (68, 76, 138, 137), (76, 84, 139, 138), (84, 116, 140, 139), (101, 92, 141, 142), (109, 101, 142, 143), (92, 124, 135, 141), (116, 109, 143, 140), (124, 45, 134, 135), (52, 60, 136, 133), (166, 155, 144, 167), (165, 154, 155, 166), (164, 153, 154, 165), (163, 152, 153, 164), (162, 151, 152, 163), (161, 150, 151, 162), (160, 149, 150, 161), (159, 148, 149, 160), (158, 147, 148, 159), (157, 146, 147, 158), (156, 145, 146, 157), (167, 144, 145, 156), (0, 167, 156, 2), (165, 20, 178, 179), (4, 157, 158, 6), (6, 158, 159, 8), (8, 159, 160, 10), (157, 4, 170, 171), (12, 161, 162, 14), (14, 162, 163, 16), (16, 163, 164, 18), (12, 10, 173, 174), (20, 165, 166, 22), (22, 166, 167, 0), (175, 174, 183, 161), (179, 178, 185), (170, 169, 180, 181), (2, 156, 168, 169), (18, 164, 176, 177), (156, 157, 171, 168), (4, 2, 169, 170), (160, 161, 175, 172), (20, 18, 177, 178), (161, 12, 174, 175), (164, 165, 179, 176), (10, 160, 172, 173), (180, 156, 157, 181), (182, 160, 161, 183), (171, 170, 181, 157), (177, 176, 184), (173, 172, 160, 182), (169, 168, 156, 180), (178, 177, 184, 185), (174, 173, 182, 183), (176, 179, 185, 184), (155, 197, 186, 144), (154, 196, 197, 155), (153, 195, 196, 154), (152, 194, 195, 153), (151, 193, 194, 152), (150, 192, 193, 151), (149, 191, 192, 150), (148, 190, 191, 149), (147, 189, 190, 148), (146, 188, 189, 147), (145, 187, 188, 146), (144, 186, 187, 145), (204, 205, 217, 216), (10, 12, 204, 203), (8, 10, 203, 202), (6, 8, 202, 201), (22, 0, 198, 209), (0, 2, 199, 198), (4, 6, 201, 200), (20, 22, 209, 208), (2, 4, 200, 199), (18, 20, 208, 207), (16, 18, 207, 206), (14, 16, 206, 205), (210, 211, 212, 213, 214, 215, 216, 217, 218, 219, 220, 221), (201, 202, 214, 213), (208, 209, 221, 220), (198, 199, 211, 210), (205, 206, 218, 217), (202, 203, 215, 214), (209, 198, 210, 221), (199, 200, 212, 211), (206, 207, 219, 218), (203, 204, 216, 215), (200, 201, 213, 212), (207, 208, 220, 219)])
me_cylinder_002.polygons.foreach_set('material_index', [0, 0, 0, 0, 0, 0, 0, 0, 0, 0, 0, 0, 0, 0, 0, 0, 0, 0, 0, 0, 0, 0, 0, 0, 0, 0, 0, 0, 0, 0, 0, 0, 0, 0, 0, 0, 0, 0, 0, 0, 0, 0, 0, 0, 0, 0, 0, 0, 0, 0, 0, 0, 0, 0, 0, 0, 0, 0, 0, 0, 0, 0, 0, 0, 0, 0, 0, 0, 0, 0, 0, 0, 0, 0, 0, 0, 0, 0, 0, 0, 0, 0, 0, 0, 0, 0, 0, 0, 0, 0, 0, 0, 0, 0, 0, 0, 0, 0, 0, 0, 0, 0, 0, 0, 0, 0, 0, 0, 0, 0, 0, 0, 0, 0, 0, 0, 0, 0, 0, 0, 0, 0, 0, 0, 0, 0, 0, 0, 0, 0, 0, 0, 0, 0, 0, 0, 0, 0, 0, 0, 0, 0, 0, 0, 0, 0, 0, 0, 0, 0, 0, 0, 0, 0, 0, 0, 0, 0, 1, 1, 1, 0, 0, 0, 0, 0, 0, 0, 0, 0, 1, 1, 1, 1, 1, 1, 1, 1, 1, 1, 1, 1, 1, 1, 1, 1, 1, 1, 1, 1, 1, 0, 0, 0, 0, 0, 0, 0, 0, 0, 0, 0, 0, 0, 0, 0, 0, 0, 0, 0, 0, 0, 0, 0, 0])
_uv = me_cylinder_002.uv_layers.new(name='UVMap')
_uv.uv.foreach_set('vector', [1.0, 0.921, 1.0, 1.0, 0.9167, 1.0, 0.9167, 0.921, 0.9167, 0.921, 0.9167, 1.0, 0.8333, 1.0, 0.8333, 0.921, 0.8333, 0.921, 0.8333, 1.0, 0.75, 1.0, 0.75, 0.921, 0.75, 0.921, 0.75, 1.0, 0.6667, 1.0, 0.6667, 0.921, 0.6667, 0.921, 0.6667, 1.0, 0.5833, 1.0, 0.5833, 0.921, 0.5833, 0.921, 0.5833, 1.0, 0.5, 1.0, 0.5, 0.921, 0.5, 0.921, 0.5, 1.0, 0.4167, 1.0, 0.4167, 0.921, 0.4167, 0.921, 0.4167, 1.0, 0.3333, 1.0, 0.3333, 0.921, 0.3333, 0.921, 0.3333, 1.0, 0.25, 1.0, 0.25, 0.921, 0.25, 0.921, 0.25, 1.0, 0.1667, 1.0, 0.1667, 0.921, 0.3333, 1.0, 0.4167, 1.0, 0.4167, 1.0, 0.3333, 1.0, 0.1667, 0.921, 0.1667, 1.0, 0.08333, 1.0, 0.08333, 0.921, 0.08333, 0.921, 0.08333, 1.0, 7.451e-08, 1.0, 7.451e-08, 0.921, 0.5, 0.5, 0.4167, 0.5, 0.4167, 0.5, 0.5, 0.5, 0.37, 0.4578, 0.25, 0.49, 0.13, 0.4578, 0.04215, 0.37, 0.01, 0.25, 0.04215, 0.13, 0.13, 0.04215, 0.25, 0.01, 0.37, 0.04215, 0.4578, 0.13, 0.49, 0.25, 0.4578, 0.37, 0.25, 1.0, 0.3333, 1.0, 0.3333, 1.0, 0.25, 1.0, 0.4167, 1.0, 0.5, 1.0, 0.5, 1.0, 0.4167, 1.0, 0.5, 1.0, 0.5833, 1.0, 0.5833, 1.0, 0.5, 1.0, 0.5833, 1.0, 0.6667, 1.0, 0.6667, 1.0, 0.5833, 1.0, 0.6667, 1.0, 0.75, 1.0, 0.75, 1.0, 0.6667, 1.0, 0.08333, 1.0, 0.1667, 1.0, 0.1667, 1.0, 0.08333, 1.0, 0.8333, 1.0, 0.9167, 1.0, 0.9167, 1.0, 0.8333, 1.0, 0.75, 1.0, 0.8333, 1.0, 0.8333, 1.0, 0.75, 1.0, 7.451e-08, 1.0, 0.08333, 1.0, 0.08333, 1.0, 7.451e-08, 1.0, 0.4167, 1.0, 0.5, 1.0, 0.5, 1.0, 0.4167, 1.0, 0.1667, 1.0, 0.25, 1.0, 0.25, 1.0, 0.1667, 1.0, 0.8333, 1.0, 0.9167, 1.0, 0.9167, 1.0, 0.8333, 1.0, 0.9167, 1.0, 1.0, 1.0, 1.0, 1.0, 0.9167, 1.0, 0.08333, 1.0, 0.1667, 1.0, 0.1667, 1.0, 0.08333, 1.0, 0.9167, 1.0, 1.0, 1.0, 1.0, 1.0, 0.9167, 1.0, 7.451e-08, 1.0, 0.08333, 1.0, 0.08333, 1.0, 7.451e-08, 1.0, 0.75, 1.0, 0.8333, 1.0, 0.8333, 1.0, 0.75, 1.0, 0.6667, 1.0, 0.75, 1.0, 0.75, 1.0, 0.6667, 1.0, 0.5833, 1.0, 0.6667, 1.0, 0.6667, 1.0, 0.5833, 1.0, 0.5, 1.0, 0.5833, 1.0, 0.5833, 1.0, 0.5, 1.0, 0.1667, 1.0, 0.25, 1.0, 0.25, 1.0, 0.1667, 1.0, 0.25, 1.0, 0.3333, 1.0, 0.3333, 1.0, 0.25, 1.0, 0.25, 1.0, 0.1667, 1.0, 0.1667, 1.0, 0.25, 1.0, 0.25, 1.0, 0.1667, 1.0, 0.1667, 1.0, 0.25, 1.0, 0.25, 1.0, 0.1667, 1.0, 0.1667, 1.0, 0.25, 1.0, 0.25, 1.0, 0.1667, 1.0, 0.1667, 1.0, 0.25, 1.0, 0.25, 1.0, 0.1667, 1.0, 0.1667, 1.0, 0.25, 1.0, 0.25, 1.0, 0.1667, 1.0, 0.1667, 1.0, 0.25, 1.0, 0.25, 1.0, 0.1667, 1.0, 0.1667, 1.0, 0.25, 1.0, 0.9167, 1.0, 0.8333, 1.0, 0.8333, 1.0, 0.9167, 1.0, 0.9167, 1.0, 0.8333, 1.0, 0.8333, 1.0, 0.9167, 1.0, 0.9167, 1.0, 0.8333, 1.0, 0.8333, 1.0, 0.9167, 1.0, 0.9167, 1.0, 0.8333, 1.0, 0.8333, 1.0, 0.9167, 1.0, 0.9167, 1.0, 0.8333, 1.0, 0.8333, 1.0, 0.9167, 1.0, 0.9167, 1.0, 0.8333, 1.0, 0.8333, 1.0, 0.9167, 1.0, 0.9167, 1.0, 0.8333, 1.0, 0.8333, 1.0, 0.9167, 1.0, 0.1667, 1.0, 0.08333, 1.0, 0.08333, 1.0, 0.1667, 1.0, 0.1667, 1.0, 0.08333, 1.0, 0.08333, 1.0, 0.1667, 1.0, 0.1667, 1.0, 0.08333, 1.0, 0.08333, 1.0, 0.1667, 1.0, 0.1667, 1.0, 0.08333, 1.0, 0.08333, 1.0, 0.1667, 1.0, 0.1667, 1.0, 0.08333, 1.0, 0.08333, 1.0, 0.1667, 1.0, 0.1667, 1.0, 0.08333, 1.0, 0.08333, 1.0, 0.1667, 1.0, 0.1667, 1.0, 0.08333, 1.0, 0.08333, 1.0, 0.1667, 1.0, 0.8333, 1.0, 0.75, 1.0, 0.75, 1.0, 0.8333, 1.0, 0.8333, 1.0, 0.75, 1.0, 0.75, 1.0, 0.8333, 1.0, 0.8333, 1.0, 0.75, 1.0, 0.75, 1.0, 0.8333, 1.0, 0.8333, 1.0, 0.75, 1.0, 0.75, 1.0, 0.8333, 1.0, 0.8333, 1.0, 0.75, 1.0, 0.75, 1.0, 0.8333, 1.0, 0.8333, 1.0, 0.75, 1.0, 0.75, 1.0, 0.8333, 1.0, 0.8333, 1.0, 0.75, 1.0, 0.75, 1.0, 0.8333, 1.0, 1.0, 1.0, 0.9167, 1.0, 0.9167, 1.0, 0.9994, 1.0, 0.9994, 1.0, 0.9167, 1.0, 0.9167, 1.0, 0.9982, 1.0, 0.9982, 1.0, 0.9167, 1.0, 0.9167, 1.0, 0.9967, 1.0, 0.9967, 1.0, 0.9167, 1.0, 0.9167, 1.0, 0.997, 1.0, 0.997, 1.0, 0.9167, 1.0, 0.9167, 1.0, 0.9987, 1.0, 0.9987, 1.0, 0.9167, 1.0, 0.9167, 1.0, 0.9997, 1.0, 0.9997, 1.0, 0.9167, 1.0, 0.9167, 1.0, 1.0, 1.0, 0.08333, 1.0, 7.451e-08, 1.0, 0.0006126, 1.0, 0.08333, 1.0, 0.08333, 1.0, 0.0006126, 1.0, 0.001849, 1.0, 0.08333, 1.0, 0.08333, 1.0, 0.001849, 1.0, 0.003339, 1.0, 0.08333, 1.0, 0.08333, 1.0, 0.003339, 1.0, 0.002971, 1.0, 0.08333, 1.0, 0.08333, 1.0, 0.002971, 1.0, 0.001271, 1.0, 0.08333, 1.0, 0.08333, 1.0, 0.001271, 1.0, 0.0003056, 1.0, 0.08333, 1.0, 0.08333, 1.0, 0.0003056, 1.0, 7.451e-08, 1.0, 0.08333, 1.0, 0.75, 1.0, 0.6667, 1.0, 0.6667, 1.0, 0.75, 1.0, 0.75, 1.0, 0.6667, 1.0, 0.6667, 1.0, 0.75, 1.0, 0.75, 1.0, 0.6667, 1.0, 0.6667, 1.0, 0.75, 1.0, 0.75, 1.0, 0.6667, 1.0, 0.6667, 1.0, 0.75, 1.0, 0.75, 1.0, 0.6667, 1.0, 0.6667, 1.0, 0.75, 1.0, 0.75, 1.0, 0.6667, 1.0, 0.6667, 1.0, 0.75, 1.0, 0.75, 1.0, 0.6667, 1.0, 0.6667, 1.0, 0.75, 1.0, 0.6667, 1.0, 0.5833, 1.0, 0.5833, 1.0, 0.6667, 1.0, 0.6667, 1.0, 0.5833, 1.0, 0.5833, 1.0, 0.6667, 1.0, 0.6667, 1.0, 0.5833, 1.0, 0.5833, 1.0, 0.6667, 1.0, 0.6667, 1.0, 0.5833, 1.0, 0.5833, 1.0, 0.6667, 1.0, 0.6667, 1.0, 0.5833, 1.0, 0.5833, 1.0, 0.6667, 1.0, 0.6667, 1.0, 0.5833, 1.0, 0.5833, 1.0, 0.6667, 1.0, 0.6667, 1.0, 0.5833, 1.0, 0.5833, 1.0, 0.6667, 1.0, 0.5833, 1.0, 0.5, 1.0, 0.5, 1.0, 0.5833, 1.0, 0.5833, 1.0, 0.5, 1.0, 0.5, 1.0, 0.5833, 1.0, 0.5833, 1.0, 0.5, 1.0, 0.5, 1.0, 0.5833, 1.0, 0.5833, 1.0, 0.5, 1.0, 0.5, 1.0, 0.5833, 1.0, 0.5833, 1.0, 0.5, 1.0, 0.5, 1.0, 0.5833, 1.0, 0.5833, 1.0, 0.5, 1.0, 0.5, 1.0, 0.5833, 1.0, 0.5833, 1.0, 0.5, 1.0, 0.5, 1.0, 0.5833, 1.0, 0.5, 1.0, 0.4167, 1.0, 0.4167, 1.0, 0.5, 1.0, 0.5, 1.0, 0.4167, 1.0, 0.4167, 1.0, 0.5, 1.0, 0.5, 1.0, 0.4167, 1.0, 0.4167, 1.0, 0.5, 1.0, 0.5, 1.0, 0.4167, 1.0, 0.4167, 1.0, 0.5, 1.0, 0.5, 1.0, 0.4167, 1.0, 0.4167, 1.0, 0.5, 1.0, 0.5, 1.0, 0.4167, 1.0, 0.4167, 1.0, 0.5, 1.0, 0.5, 1.0, 0.4167, 1.0, 0.4167, 1.0, 0.5, 1.0, 0.4167, 1.0, 0.3333, 1.0, 0.3333, 1.0, 0.4167, 1.0, 0.4167, 1.0, 0.3333, 1.0, 0.3333, 1.0, 0.4167, 1.0, 0.4167, 1.0, 0.3333, 1.0, 0.3333, 1.0, 0.4167, 1.0, 0.4167, 1.0, 0.3333, 1.0, 0.3333, 1.0, 0.4167, 1.0, 0.4167, 1.0, 0.3333, 1.0, 0.3333, 1.0, 0.4167, 1.0, 0.4167, 1.0, 0.3333, 1.0, 0.3333, 1.0, 0.4167, 1.0, 0.4167, 1.0, 0.3333, 1.0, 0.3333, 1.0, 0.4167, 1.0, 0.3333, 1.0, 0.25, 1.0, 0.25, 1.0, 0.3333, 1.0, 0.3333, 1.0, 0.25, 1.0, 0.25, 1.0, 0.3333, 1.0, 0.3333, 1.0, 0.25, 1.0, 0.25, 1.0, 0.3333, 1.0, 0.3333, 1.0, 0.25, 1.0, 0.25, 1.0, 0.3333, 1.0, 0.3333, 1.0, 0.25, 1.0, 0.25, 1.0, 0.3333, 1.0, 0.3333, 1.0, 0.25, 1.0, 0.25, 1.0, 0.3333, 1.0, 0.3333, 1.0, 0.25, 1.0, 0.25, 1.0, 0.3333, 1.0, 0.3333, 1.0, 0.4167, 1.0, 0.4167, 1.0, 0.3333, 1.0, 0.3333, 1.0, 0.4167, 1.0, 0.4167, 1.0, 0.3333, 1.0, 0.25, 1.0, 0.3333, 1.0, 0.3333, 1.0, 0.25, 1.0, 0.5, 1.0, 0.5833, 1.0, 0.5833, 1.0, 0.5, 1.0, 0.5833, 1.0, 0.6667, 1.0, 0.6667, 1.0, 0.5833, 1.0, 0.6667, 1.0, 0.75, 1.0, 0.75, 1.0, 0.6667, 1.0, 0.75, 1.0, 0.8333, 1.0, 0.8333, 1.0, 0.75, 1.0, 7.451e-08, 1.0, 0.08333, 1.0, 0.08333, 1.0, 7.451e-08, 1.0, 0.9167, 1.0, 1.0, 1.0, 1.0, 1.0, 0.9167, 1.0, 0.08333, 1.0, 0.1667, 1.0, 0.1667, 1.0, 0.08333, 1.0, 0.8333, 1.0, 0.9167, 1.0, 0.9167, 1.0, 0.8333, 1.0, 0.1667, 1.0, 0.25, 1.0, 0.25, 1.0, 0.1667, 1.0, 0.4167, 1.0, 0.5, 1.0, 0.5, 1.0, 0.4167, 1.0, 0.08333, 0.5923, 0.08333, 0.75, 7.451e-08, 0.75, 7.451e-08, 0.5923, 0.1667, 0.5923, 0.1667, 0.75, 0.08333, 0.75, 0.08333, 0.5923, 0.25, 0.5923, 0.25, 0.75, 0.1667, 0.75, 0.1667, 0.5923, 0.3333, 0.5923, 0.3333, 0.75, 0.25, 0.75, 0.25, 0.5923, 0.4167, 0.5923, 0.4167, 0.75, 0.3333, 0.75, 0.3333, 0.5923, 0.5, 0.5923, 0.5, 0.75, 0.4167, 0.75, 0.4167, 0.5923, 0.5833, 0.5923, 0.5833, 0.75, 0.5, 0.75, 0.5, 0.5923, 0.6667, 0.5923, 0.6667, 0.75, 0.5833, 0.75, 0.5833, 0.5923, 0.75, 0.5923, 0.75, 0.75, 0.6667, 0.75, 0.6667, 0.5923, 0.8333, 0.5923, 0.8333, 0.75, 0.75, 0.75, 0.75, 0.5923, 0.9167, 0.5923, 0.9167, 0.75, 0.8333, 0.75, 0.8333, 0.5923, 1.0, 0.5923, 1.0, 0.75, 0.9167, 0.75, 0.9167, 0.5923, 1.0, 0.5, 1.0, 0.5923, 0.9167, 0.5923, 0.9167, 0.5, 0.1667, 0.5923, 0.1667, 0.5, 0.1667, 0.5, 0.1667, 0.5923, 0.8333, 0.5, 0.8333, 0.5923, 0.75, 0.5923, 0.75, 0.5, 0.75, 0.5, 0.75, 0.5923, 0.6667, 0.5923, 0.6667, 0.5, 0.6667, 0.5, 0.6667, 0.5923, 0.5833, 0.5923, 0.5833, 0.5, 0.8333, 0.5923, 0.8333, 0.5, 0.8333, 0.5, 0.8333, 0.5923, 0.5, 0.5, 0.5, 0.5923, 0.4167, 0.5923, 0.4167, 0.5, 0.4167, 0.5, 0.4167, 0.5923, 0.3333, 0.5923, 0.3333, 0.5, 0.3333, 0.5, 0.3333, 0.5923, 0.25, 0.5923, 0.25, 0.5, 0.75, 0.01, 0.87, 0.04215, 0.87, 0.04215, 0.75, 0.01, 0.1667, 0.5, 0.1667, 0.5923, 0.08333, 0.5923, 0.08333, 0.5, 0.08333, 0.5, 0.08333, 0.5923, 7.451e-08, 0.5923, 7.451e-08, 0.5, 0.5, 0.5923, 0.5, 0.5, 0.5, 0.5, 0.5, 0.5923, 0.1667, 0.5923, 0.1667, 0.5, 0.1667, 0.5, 0.9578, 0.37, 0.87, 0.4578, 0.87, 0.4578, 0.9578, 0.37, 0.9167, 0.5, 0.9167, 0.5923, 0.9167, 0.5923, 0.9167, 0.5, 0.25, 0.5, 0.25, 0.5923, 0.25, 0.5923, 0.25, 0.5, 0.9167, 0.5923, 0.8333, 0.5923, 0.8333, 0.5923, 0.9167, 0.5923, 0.9578, 0.37, 0.87, 0.4578, 0.87, 0.4578, 0.9578, 0.37, 0.5833, 0.5923, 0.5, 0.5923, 0.5, 0.5923, 0.5833, 0.5923, 0.5422, 0.37, 0.51, 0.25, 0.51, 0.25, 0.5422, 0.37, 0.5, 0.5923, 0.5, 0.5, 0.5, 0.5, 0.5, 0.5923, 0.25, 0.5923, 0.1667, 0.5923, 0.1667, 0.5923, 0.25, 0.5923, 0.5833, 0.5, 0.5833, 0.5923, 0.5833, 0.5923, 0.5833, 0.5, 0.9167, 0.5, 0.9167, 0.5923, 0.8333, 0.5923, 0.8333, 0.5, 0.5833, 0.5, 0.5833, 0.5923, 0.5, 0.5923, 0.5, 0.5, 0.8333, 0.5923, 0.8333, 0.5, 0.8333, 0.5, 0.8333, 0.5923, 0.25, 0.5, 0.25, 0.5923, 0.25, 0.5, 0.5833, 0.5, 0.5833, 0.5923, 0.5833, 0.5923, 0.5833, 0.5, 0.9167, 0.5, 0.9167, 0.5923, 0.9167, 0.5923, 0.9167, 0.5, 0.5422, 0.37, 0.51, 0.25, 0.51, 0.25, 0.5422, 0.37, 0.75, 0.01, 0.87, 0.04215, 0.87, 0.04215, 0.75, 0.01, 0.25, 0.5923, 0.1667, 0.5923, 0.1667, 0.5, 0.25, 0.5, 0.08333, 0.75, 0.08333, 0.921, 7.451e-08, 0.921, 7.451e-08, 0.75, 0.1667, 0.75, 0.1667, 0.921, 0.08333, 0.921, 0.08333, 0.75, 0.25, 0.75, 0.25, 0.921, 0.1667, 0.921, 0.1667, 0.75, 0.3333, 0.75, 0.3333, 0.921, 0.25, 0.921, 0.25, 0.75, 0.4167, 0.75, 0.4167, 0.921, 0.3333, 0.921, 0.3333, 0.75, 0.5, 0.75, 0.5, 0.921, 0.4167, 0.921, 0.4167, 0.75, 0.5833, 0.75, 0.5833, 0.921, 0.5, 0.921, 0.5, 0.75, 0.6667, 0.75, 0.6667, 0.921, 0.5833, 0.921, 0.5833, 0.75, 0.75, 0.75, 0.75, 0.921, 0.6667, 0.921, 0.6667, 0.75, 0.8333, 0.75, 0.8333, 0.921, 0.75, 0.921, 0.75, 0.75, 0.9167, 0.75, 0.9167, 0.921, 0.8333, 0.921, 0.8333, 0.75, 1.0, 0.75, 1.0, 0.921, 0.9167, 0.921, 0.9167, 0.75, 0.5, 0.5, 0.4167, 0.5, 0.4167, 0.5, 0.5, 0.5, 0.87, 0.04215, 0.75, 0.01, 0.75, 0.01, 0.87, 0.04215, 0.6667, 0.5, 0.5833, 0.5, 0.5833, 0.5, 0.6667, 0.5, 0.75, 0.5, 0.6667, 0.5, 0.6667, 0.5, 0.75, 0.5, 0.08333, 0.5, 7.451e-08, 0.5, 7.451e-08, 0.5, 0.08333, 0.5, 1.0, 0.5, 0.9167, 0.5, 0.9167, 0.5, 1.0, 0.5, 0.8333, 0.5, 0.75, 0.5, 0.75, 0.5, 0.8333, 0.5, 0.1667, 0.5, 0.08333, 0.5, 0.08333, 0.5, 0.1667, 0.5, 0.87, 0.4578, 0.9578, 0.37, 0.9578, 0.37, 0.87, 0.4578, 0.51, 0.25, 0.5422, 0.37, 0.5422, 0.37, 0.51, 0.25, 0.3333, 0.5, 0.25, 0.5, 0.25, 0.5, 0.3333, 0.5, 0.4167, 0.5, 0.3333, 0.5, 0.3333, 0.5, 0.4167, 0.5, 0.75, 0.49, 0.87, 0.4578, 0.9578, 0.37, 0.99, 0.25, 0.9578, 0.13, 0.87, 0.04215, 0.75, 0.01, 0.63, 0.04215, 0.5422, 0.13, 0.51, 0.25, 0.5422, 0.37, 0.63, 0.4578, 0.75, 0.5, 0.6667, 0.5, 0.6667, 0.5, 0.75, 0.5, 0.1667, 0.5, 0.08333, 0.5, 0.08333, 0.5, 0.1667, 0.5, 1.0, 0.5, 0.9167, 0.5, 0.9167, 0.5, 1.0, 0.5, 0.4167, 0.5, 0.3333, 0.5, 0.3333, 0.5, 0.4167, 0.5, 0.6667, 0.5, 0.5833, 0.5, 0.5833, 0.5, 0.6667, 0.5, 0.08333, 0.5, 7.451e-08, 0.5, 7.451e-08, 0.5, 0.08333, 0.5, 0.87, 0.4578, 0.9578, 0.37, 0.9578, 0.37, 0.87, 0.4578, 0.3333, 0.5, 0.25, 0.5, 0.25, 0.5, 0.3333, 0.5, 0.87, 0.04215, 0.75, 0.01, 0.75, 0.01, 0.87, 0.04215, 0.8333, 0.5, 0.75, 0.5, 0.75, 0.5, 0.8333, 0.5, 0.51, 0.25, 0.5422, 0.37, 0.5422, 0.37, 0.51, 0.25])
me_cylinder_002.materials.append(mat_black)
me_cylinder_002.materials.append(mat_red)
me_cylinder_002.use_remesh_fix_poles = True
me_cylinder_002.use_remesh_preserve_attributes = False
me_cylinder_002.use_mirror_vertex_groups = False
me_cylinder_002.update()
me_cylinder_003 = bpy.data.meshes.new('Cylinder.003')
me_cylinder_003.from_pydata([(3.505e-08, 0.7476, 0.0), (0.0, 1.0, 4.267), (0.3738, 0.6474, 0.0), (0.5, 0.866, 4.267), (0.6474, 0.3738, 0.0), (0.866, 0.5, 4.267), (0.7476, -2.813e-08, 0.0), (1.0, -4.371e-08, 4.267), (0.6474, -0.3738, 0.0), (0.866, -0.5, 4.267), (0.3738, -0.6474, 0.0), (0.5, -0.866, 4.267), (1.198e-07, -0.7476, 0.0), (1.51e-07, -1.0, 4.267), (-0.3738, -0.6474, 0.0), (-0.5, -0.866, 4.267), (-0.6474, -0.3738, 0.0), (-0.866, -0.5, 4.267), (-0.7476, -3.442e-07, 0.0), (-1.0, -4.649e-07, 4.267), (-0.6474, 0.3738, 0.0), (-0.866, 0.5, 4.267), (-0.3738, 0.6474, 0.0), (-0.5, 0.866, 4.267), (0.04154, 0.07194, 6.992), (-1.043e-06, 0.08307, 6.992), (0.07194, 0.04154, 6.992), (0.08307, -1.322e-07, 6.992), (0.07194, -0.04154, 6.992), (0.04154, -0.07194, 6.992), (-1.03e-06, -0.08307, 6.992), (-0.04154, -0.07194, 6.992), (-0.07195, -0.04154, 6.992), (-0.08308, -1.672e-07, 6.992), (-0.07195, 0.04154, 6.992), (-0.04154, 0.07194, 6.992), (-0.5168, -0.2984, 5.273), (-0.5968, -3.364e-07, 5.273), (-0.2984, -0.5168, 5.273), (-3.322e-07, -0.5968, 5.273), (0.2984, -0.5168, 5.273), (0.5168, -0.2984, 5.273), (0.5968, -8.501e-08, 5.273), (-0.2984, 0.5168, 5.273), (-4.223e-07, 0.5968, 5.273), (0.2984, 0.5168, 5.273), (0.5168, 0.2984, 5.273), (-0.5168, 0.2984, 5.273), (0.0, 1.0, 0.0), (0.5, 0.866, 0.0), (0.866, 0.5, 0.0), (1.0, -4.371e-08, 0.0), (0.866, -0.5, 0.0), (0.5, -0.866, 0.0), (1.51e-07, -1.0, 0.0), (-0.5, -0.866, 0.0), (-0.866, -0.5, 0.0), (-1.0, -4.649e-07, 0.0), (-0.866, 0.5, 0.0), (-0.5, 0.866, 0.0), (8.127e-08, 0.4146, -0.3072), (0.2073, 0.3591, -0.3072), (0.3591, 0.2073, -0.3072), (0.4146, -2.813e-08, -0.3072), (0.3591, -0.2073, -0.3072), (0.2073, -0.3591, -0.3072), (1.198e-07, -0.4146, -0.3072), (-0.2073, -0.3591, -0.3072), (-0.3591, -0.2073, -0.3072), (-0.4146, -1.593e-07, -0.3072), (-0.3591, 0.2073, -0.3072), (-0.2073, 0.3591, -0.3072), (0.0, 1.0, 2.133), (0.5, 0.866, 2.133), (0.866, 0.5, 2.133), (1.0, -4.371e-08, 2.133), (0.866, -0.5, 2.133), (0.5, -0.866, 2.133), (1.51e-07, -1.0, 2.133), (-0.5, -0.866, 2.133), (-0.866, -0.5, 2.133), (-1.0, -4.649e-07, 2.133), (-0.866, 0.5, 2.133), (-0.5, 0.866, 2.133), (3.505e-08, 0.7476, -0.3072), (0.3738, 0.6474, -0.3072), (0.6474, 0.3738, -0.3072), (0.7476, -2.813e-08, -0.3072), (0.6474, -0.3738, -0.3072), (0.3738, -0.6474, -0.3072), (1.198e-07, -0.7476, -0.3072), (-0.3738, -0.6474, -0.3072), (-0.6474, -0.3738, -0.3072), (-0.7476, -3.442e-07, -0.3072), (-0.6474, 0.3738, -0.3072), (-0.3738, 0.6474, -0.3072)], [], [(72, 1, 3, 73), (73, 3, 5, 74), (74, 5, 7, 75), (75, 7, 9, 76), (76, 9, 11, 77), (77, 11, 13, 78), (78, 13, 15, 79), (79, 15, 17, 80), (80, 17, 19, 81), (81, 19, 21, 82), (37, 36, 32, 33), (82, 21, 23, 83), (83, 23, 1, 72), (6, 8, 88, 87), (24, 25, 35, 34, 33, 32, 31, 30, 29, 28, 27, 26), (36, 38, 31, 32), (38, 39, 30, 31), (39, 40, 29, 30), (40, 41, 28, 29), (41, 42, 27, 28), (44, 43, 35, 25), (45, 44, 25, 24), (42, 46, 26, 27), (43, 47, 34, 35), (46, 45, 24, 26), (47, 37, 33, 34), (21, 19, 37, 47), (5, 3, 45, 46), (23, 21, 47, 43), (7, 5, 46, 42), (3, 1, 44, 45), (1, 23, 43, 44), (9, 7, 42, 41), (11, 9, 41, 40), (13, 11, 40, 39), (15, 13, 39, 38), (17, 15, 38, 36), (19, 17, 36, 37), (2, 0, 48, 49), (4, 2, 49, 50), (6, 4, 50, 51), (8, 6, 51, 52), (10, 8, 52, 53), (12, 10, 53, 54), (14, 12, 54, 55), (16, 14, 55, 56), (18, 16, 56, 57), (20, 18, 57, 58), (22, 20, 58, 59), (0, 22, 59, 48), (60, 61, 62, 63, 64, 65, 66, 67, 68, 69, 70, 71), (20, 22, 95, 94), (0, 2, 85, 84), (14, 16, 92, 91), (8, 10, 89, 88), (22, 0, 84, 95), (2, 4, 86, 85), (16, 18, 93, 92), (10, 12, 90, 89), (4, 6, 87, 86), (18, 20, 94, 93), (12, 14, 91, 90), (59, 83, 72, 48), (58, 82, 83, 59), (57, 81, 82, 58), (56, 80, 81, 57), (55, 79, 80, 56), (54, 78, 79, 55), (53, 77, 78, 54), (52, 76, 77, 53), (51, 75, 76, 52), (50, 74, 75, 51), (49, 73, 74, 50), (48, 72, 73, 49), (61, 60, 84, 85), (62, 61, 85, 86), (63, 62, 86, 87), (64, 63, 87, 88), (65, 64, 88, 89), (66, 65, 89, 90), (67, 66, 90, 91), (68, 67, 91, 92), (69, 68, 92, 93), (70, 69, 93, 94), (71, 70, 94, 95), (60, 71, 95, 84)])
me_cylinder_003.polygons.foreach_set('material_index', [0, 0, 0, 0, 0, 0, 0, 0, 0, 0, 0, 0, 0, 0, 0, 0, 0, 0, 0, 0, 0, 0, 0, 0, 0, 0, 1, 1, 1, 1, 1, 1, 1, 1, 1, 1, 1, 1, 0, 0, 0, 0, 0, 0, 0, 0, 0, 0, 0, 0, 0, 0, 0, 0, 0, 0, 0, 0, 0, 0, 0, 0, 1, 1, 1, 1, 1, 1, 1, 1, 1, 1, 1, 1, 0, 0, 0, 0, 0, 0, 0, 0, 0, 0, 0, 0])
_uv = me_cylinder_003.uv_layers.new(name='UVMap')
_uv.uv.foreach_set('vector', [1.0, 0.75, 1.0, 1.0, 0.9167, 1.0, 0.9167, 0.75, 0.9167, 0.75, 0.9167, 1.0, 0.8333, 1.0, 0.8333, 0.75, 0.8333, 0.75, 0.8333, 1.0, 0.75, 1.0, 0.75, 0.75, 0.75, 0.75, 0.75, 1.0, 0.6667, 1.0, 0.6667, 0.75, 0.6667, 0.75, 0.6667, 1.0, 0.5833, 1.0, 0.5833, 0.75, 0.5833, 0.75, 0.5833, 1.0, 0.5, 1.0, 0.5, 0.75, 0.5, 0.75, 0.5, 1.0, 0.4167, 1.0, 0.4167, 0.75, 0.4167, 0.75, 0.4167, 1.0, 0.3333, 1.0, 0.3333, 0.75, 0.3333, 0.75, 0.3333, 1.0, 0.25, 1.0, 0.25, 0.75, 0.25, 0.75, 0.25, 1.0, 0.1667, 1.0, 0.1667, 0.75, 0.25, 1.0, 0.3333, 1.0, 0.3333, 1.0, 0.25, 1.0, 0.1667, 0.75, 0.1667, 1.0, 0.08333, 1.0, 0.08333, 0.75, 0.08333, 0.75, 0.08333, 1.0, 7.451e-08, 1.0, 7.451e-08, 0.75, 0.9294, 0.25, 0.9054, 0.1603, 0.9054, 0.1603, 0.9294, 0.25, 0.37, 0.4578, 0.25, 0.49, 0.13, 0.4578, 0.04215, 0.37, 0.01, 0.25, 0.04215, 0.13, 0.13, 0.04215, 0.25, 0.01, 0.37, 0.04215, 0.4578, 0.13, 0.49, 0.25, 0.4578, 0.37, 0.3333, 1.0, 0.4167, 1.0, 0.4167, 1.0, 0.3333, 1.0, 0.4167, 1.0, 0.5, 1.0, 0.5, 1.0, 0.4167, 1.0, 0.5, 1.0, 0.5833, 1.0, 0.5833, 1.0, 0.5, 1.0, 0.5833, 1.0, 0.6667, 1.0, 0.6667, 1.0, 0.5833, 1.0, 0.6667, 1.0, 0.75, 1.0, 0.75, 1.0, 0.6667, 1.0, 7.451e-08, 1.0, 0.08333, 1.0, 0.08333, 1.0, 7.451e-08, 1.0, 0.9167, 1.0, 1.0, 1.0, 1.0, 1.0, 0.9167, 1.0, 0.75, 1.0, 0.8333, 1.0, 0.8333, 1.0, 0.75, 1.0, 0.08333, 1.0, 0.1667, 1.0, 0.1667, 1.0, 0.08333, 1.0, 0.8333, 1.0, 0.9167, 1.0, 0.9167, 1.0, 0.8333, 1.0, 0.1667, 1.0, 0.25, 1.0, 0.25, 1.0, 0.1667, 1.0, 0.1667, 1.0, 0.25, 1.0, 0.25, 1.0, 0.1667, 1.0, 0.8333, 1.0, 0.9167, 1.0, 0.9167, 1.0, 0.8333, 1.0, 0.08333, 1.0, 0.1667, 1.0, 0.1667, 1.0, 0.08333, 1.0, 0.75, 1.0, 0.8333, 1.0, 0.8333, 1.0, 0.75, 1.0, 0.9167, 1.0, 1.0, 1.0, 1.0, 1.0, 0.9167, 1.0, 7.451e-08, 1.0, 0.08333, 1.0, 0.08333, 1.0, 7.451e-08, 1.0, 0.6667, 1.0, 0.75, 1.0, 0.75, 1.0, 0.6667, 1.0, 0.5833, 1.0, 0.6667, 1.0, 0.6667, 1.0, 0.5833, 1.0, 0.5, 1.0, 0.5833, 1.0, 0.5833, 1.0, 0.5, 1.0, 0.4167, 1.0, 0.5, 1.0, 0.5, 1.0, 0.4167, 1.0, 0.3333, 1.0, 0.4167, 1.0, 0.4167, 1.0, 0.3333, 1.0, 0.25, 1.0, 0.3333, 1.0, 0.3333, 1.0, 0.25, 1.0, 0.8397, 0.4054, 0.75, 0.4294, 0.75, 0.49, 0.87, 0.4578, 0.9054, 0.3397, 0.8397, 0.4054, 0.87, 0.4578, 0.9578, 0.37, 0.9294, 0.25, 0.9054, 0.3397, 0.9578, 0.37, 0.99, 0.25, 0.9054, 0.1603, 0.9294, 0.25, 0.99, 0.25, 0.9578, 0.13, 0.8397, 0.09462, 0.9054, 0.1603, 0.9578, 0.13, 0.87, 0.04215, 0.75, 0.07058, 0.8397, 0.09462, 0.87, 0.04215, 0.75, 0.01, 0.6603, 0.09462, 0.75, 0.07058, 0.75, 0.01, 0.63, 0.04215, 0.5946, 0.1603, 0.6603, 0.09462, 0.63, 0.04215, 0.5422, 0.13, 0.5706, 0.25, 0.5946, 0.1603, 0.5422, 0.13, 0.51, 0.25, 0.5946, 0.3397, 0.5706, 0.25, 0.51, 0.25, 0.5422, 0.37, 0.6603, 0.4054, 0.5946, 0.3397, 0.5422, 0.37, 0.63, 0.4578, 0.75, 0.4294, 0.6603, 0.4054, 0.63, 0.4578, 0.75, 0.49, 0.75, 0.3495, 0.7998, 0.3362, 0.8362, 0.2998, 0.8495, 0.25, 0.8362, 0.2002, 0.7998, 0.1638, 0.75, 0.1505, 0.7002, 0.1638, 0.6638, 0.2002, 0.6505, 0.25, 0.6638, 0.2998, 0.7002, 0.3362, 0.5946, 0.3397, 0.6603, 0.4054, 0.6603, 0.4054, 0.5946, 0.3397, 0.75, 0.4294, 0.8397, 0.4054, 0.8397, 0.4054, 0.75, 0.4294, 0.6603, 0.09462, 0.5946, 0.1603, 0.5946, 0.1603, 0.6603, 0.09462, 0.9054, 0.1603, 0.8397, 0.09462, 0.8397, 0.09462, 0.9054, 0.1603, 0.6603, 0.4054, 0.75, 0.4294, 0.75, 0.4294, 0.6603, 0.4054, 0.8397, 0.4054, 0.9054, 0.3397, 0.9054, 0.3397, 0.8397, 0.4054, 0.5946, 0.1603, 0.5706, 0.25, 0.5706, 0.25, 0.5946, 0.1603, 0.8397, 0.09462, 0.75, 0.07058, 0.75, 0.07058, 0.8397, 0.09462, 0.9054, 0.3397, 0.9294, 0.25, 0.9294, 0.25, 0.9054, 0.3397, 0.5706, 0.25, 0.5946, 0.3397, 0.5946, 0.3397, 0.5706, 0.25, 0.75, 0.07058, 0.6603, 0.09462, 0.6603, 0.09462, 0.75, 0.07058, 0.08333, 0.5, 0.08333, 0.75, 7.451e-08, 0.75, 7.451e-08, 0.5, 0.1667, 0.5, 0.1667, 0.75, 0.08333, 0.75, 0.08333, 0.5, 0.25, 0.5, 0.25, 0.75, 0.1667, 0.75, 0.1667, 0.5, 0.3333, 0.5, 0.3333, 0.75, 0.25, 0.75, 0.25, 0.5, 0.4167, 0.5, 0.4167, 0.75, 0.3333, 0.75, 0.3333, 0.5, 0.5, 0.5, 0.5, 0.75, 0.4167, 0.75, 0.4167, 0.5, 0.5833, 0.5, 0.5833, 0.75, 0.5, 0.75, 0.5, 0.5, 0.6667, 0.5, 0.6667, 0.75, 0.5833, 0.75, 0.5833, 0.5, 0.75, 0.5, 0.75, 0.75, 0.6667, 0.75, 0.6667, 0.5, 0.8333, 0.5, 0.8333, 0.75, 0.75, 0.75, 0.75, 0.5, 0.9167, 0.5, 0.9167, 0.75, 0.8333, 0.75, 0.8333, 0.5, 1.0, 0.5, 1.0, 0.75, 0.9167, 0.75, 0.9167, 0.5, 0.7998, 0.3362, 0.75, 0.3495, 0.75, 0.4294, 0.8397, 0.4054, 0.8362, 0.2998, 0.7998, 0.3362, 0.8397, 0.4054, 0.9054, 0.3397, 0.8495, 0.25, 0.8362, 0.2998, 0.9054, 0.3397, 0.9294, 0.25, 0.8362, 0.2002, 0.8495, 0.25, 0.9294, 0.25, 0.9054, 0.1603, 0.7998, 0.1638, 0.8362, 0.2002, 0.9054, 0.1603, 0.8397, 0.09462, 0.75, 0.1505, 0.7998, 0.1638, 0.8397, 0.09462, 0.75, 0.07058, 0.7002, 0.1638, 0.75, 0.1505, 0.75, 0.07058, 0.6603, 0.09462, 0.6638, 0.2002, 0.7002, 0.1638, 0.6603, 0.09462, 0.5946, 0.1603, 0.6505, 0.25, 0.6638, 0.2002, 0.5946, 0.1603, 0.5706, 0.25, 0.6638, 0.2998, 0.6505, 0.25, 0.5706, 0.25, 0.5946, 0.3397, 0.7002, 0.3362, 0.6638, 0.2998, 0.5946, 0.3397, 0.6603, 0.4054, 0.75, 0.3495, 0.7002, 0.3362, 0.6603, 0.4054, 0.75, 0.4294])
me_cylinder_003.materials.append(mat_black)
me_cylinder_003.materials.append(mat_red)
me_cylinder_003.use_remesh_fix_poles = True
me_cylinder_003.use_remesh_preserve_attributes = False
me_cylinder_003.use_mirror_vertex_groups = False
me_cylinder_003.update()
me_cylinder_004 = bpy.data.meshes.new('Cylinder.004')
me_cylinder_004.from_pydata([(5.001e-07, 0.7761, 0.0), (0.388, 0.6721, 0.0), (0.6721, 0.388, 0.0), (0.7761, 3.22e-08, 0.0), (0.6721, -0.388, 0.0), (0.388, -0.6721, 0.0), (5.33e-07, -0.7761, 0.0), (-0.388, -0.6721, 0.0), (-0.6721, -0.388, 0.0), (-0.7761, -2.982e-07, 0.0), (-0.6721, 0.388, 0.0), (-0.388, 0.6721, 0.0), (0.0, 1.0, 4.764), (0.866, 0.5, 4.764), (1.0, -4.371e-08, 4.764), (0.866, -0.5, 4.764), (1.51e-07, -1.0, 4.764), (-0.5, -0.866, 4.764), (-1.0, -4.649e-07, 4.764), (-0.866, 0.5, 4.764), (-0.5, 0.866, 4.764), (1.341e-07, 0.06539, 6.992), (0.0, 1.0, 5.814), (9.872e-08, 0.3073, 6.956), (6.519e-08, 0.5327, 6.829), (3.725e-08, 0.7263, 6.62), (1.49e-08, 0.8748, 6.357), (4.657e-09, 0.9682, 6.075), (0.0327, 0.05663, 6.992), (0.5, 0.866, 5.814), (0.1536, 0.2661, 6.956), (0.2663, 0.4613, 6.829), (0.3631, 0.629, 6.62), (0.4374, 0.7576, 6.357), (0.4841, 0.8384, 6.075), (0.05663, 0.0327, 6.992), (0.866, 0.5, 5.814), (0.2661, 0.1536, 6.956), (0.4613, 0.2663, 6.829), (0.629, 0.3631, 6.62), (0.7576, 0.4374, 6.357), (0.8384, 0.4841, 6.075), (0.0654, 7.451e-08, 6.992), (1.0, -4.371e-08, 5.814), (0.3073, 4.377e-08, 6.956), (0.5327, 1.676e-08, 6.829), (0.7263, -9.313e-09, 6.62), (0.8748, -2.794e-08, 6.357), (0.9682, -4.005e-08, 6.075), (0.05663, -0.0327, 6.992), (0.866, -0.5, 5.814), (0.2661, -0.1536, 6.956), (0.4613, -0.2663, 6.829), (0.629, -0.3631, 6.62), (0.7576, -0.4374, 6.357), (0.8384, -0.4841, 6.075), (0.0327, -0.05663, 6.992), (0.5, -0.866, 5.814), (0.1536, -0.2661, 6.956), (0.2663, -0.4613, 6.829), (0.3631, -0.629, 6.62), (0.4374, -0.7576, 6.357), (0.4841, -0.8384, 6.075), (5.96e-08, -0.0654, 6.992), (1.51e-07, -1.0, 5.814), (8.196e-08, -0.3073, 6.956), (1.043e-07, -0.5327, 6.829), (1.229e-07, -0.7263, 6.62), (1.378e-07, -0.8748, 6.357), (1.471e-07, -0.9682, 6.075), (-0.0327, -0.05663, 6.992), (-0.5, -0.866, 5.814), (-0.1536, -0.2661, 6.956), (-0.2663, -0.4613, 6.829), (-0.3631, -0.629, 6.62), (-0.4374, -0.7576, 6.357), (-0.4841, -0.8384, 6.075), (-0.05663, -0.0327, 6.992), (-0.866, -0.5, 5.814), (-0.2661, -0.1536, 6.956), (-0.4613, -0.2663, 6.829), (-0.629, -0.3631, 6.62), (-0.7576, -0.4374, 6.357), (-0.8384, -0.4841, 6.075), (-0.0654, -2.98e-08, 6.992), (-1.0, -4.649e-07, 5.814), (-0.3073, -1.434e-07, 6.956), (-0.5327, -2.477e-07, 6.829), (-0.7263, -3.353e-07, 6.62), (-0.8748, -4.079e-07, 6.357), (-0.9682, -4.498e-07, 6.075), (-0.05663, 0.0327, 6.992), (-0.866, 0.5, 5.814), (-0.2661, 0.1536, 6.956), (-0.4613, 0.2663, 6.829), (-0.629, 0.3631, 6.62), (-0.7576, 0.4374, 6.357), (-0.8384, 0.4841, 6.075), (-0.0327, 0.05663, 6.992), (-0.5, 0.866, 5.814), (-0.1536, 0.2661, 6.956), (-0.2663, 0.4613, 6.829), (-0.3631, 0.629, 6.62), (-0.4374, 0.7576, 6.357), (-0.4841, 0.8384, 6.075), (0.5, 0.866, 1.695), (0.866, 0.5, 1.695), (1.0, -4.371e-08, 1.695), (0.866, -0.5, 1.695), (0.5, -0.866, 1.695), (1.51e-07, -1.0, 1.695), (-0.5, -0.866, 1.695), (-0.866, -0.5, 1.695), (-1.0, -4.649e-07, 1.695), (-0.866, 0.5, 1.695), (-0.5, 0.866, 1.695), (0.0, 1.0, 1.695), (0.6166, 0.9826, 1.695), (0.8887, 1.255, 0.0), (1.255, 0.8887, 0.0), (0.9826, 0.6166, 1.695), (0.9826, -0.6166, 1.695), (1.255, -0.8887, 0.0), (0.8887, -1.255, 0.0), (0.6166, -0.9826, 1.695), (-0.6166, -0.9826, 1.695), (-0.8887, -1.255, 0.0), (-1.255, -0.8887, 0.0), (-0.9826, -0.6166, 1.695), (-0.9826, 0.6166, 1.695), (-1.255, 0.8887, 0.0), (-0.8887, 1.255, 0.0), (-0.6166, 0.9826, 1.695), (0.0, 1.0, 3.656), (0.5, 0.866, 3.656), (0.866, 0.5, 3.656), (1.0, -4.371e-08, 3.656), (1.51e-07, -1.0, 3.656), (-0.5, -0.866, 3.656), (-1.0, -4.649e-07, 3.656), (-0.866, -0.5, 4.764), (0.5, -0.866, 4.764), (0.5, 0.866, 4.764), (0.866, -0.5, 3.656), (0.5, -0.866, 3.656), (-0.866, -0.5, 3.656), (-0.866, 0.5, 3.656), (-0.5, 0.866, 3.656), (0.8998, 1.266, 3.656), (1.266, 0.8998, 3.656), (1.266, -0.8998, 3.656), (0.8998, -1.266, 3.656), (-0.8998, -1.266, 3.656), (-1.266, -0.8998, 3.656), (-1.266, 0.8998, 3.656), (-0.8998, 1.266, 3.656), (0.0, 1.0, 0.0), (0.5, 0.866, 0.0), (0.866, 0.5, 0.0), (1.0, -4.371e-08, 0.0), (0.866, -0.5, 0.0), (0.5, -0.866, 0.0), (1.51e-07, -1.0, 0.0), (-0.5, -0.866, 0.0), (-0.866, -0.5, 0.0), (-1.0, -4.649e-07, 0.0), (-0.866, 0.5, 0.0), (-0.5, 0.866, 0.0), (5.001e-07, 0.7761, -0.3072), (0.388, 0.6721, -0.3072), (0.6721, 0.388, -0.3072), (0.7761, 3.22e-08, -0.3072), (0.6721, -0.388, -0.3072), (0.388, -0.6721, -0.3072), (5.33e-07, -0.7761, -0.3072), (-0.388, -0.6721, -0.3072), (-0.6721, -0.388, -0.3072), (-0.7761, -2.982e-07, -0.3072), (-0.6721, 0.388, -0.3072), (-0.388, 0.6721, -0.3072)], [], [(20, 99, 22, 12), (13, 36, 43, 14), (14, 43, 50, 15), (15, 50, 57, 141), (141, 57, 64, 16), (16, 64, 71, 17), (17, 71, 78, 140), (140, 78, 85, 18), (18, 85, 92, 19), (19, 92, 99, 20), (12, 22, 29, 142), (142, 29, 36, 13), (6, 7, 175, 174), (147, 20, 12, 133), (139, 18, 19, 146), (145, 140, 18, 139), (137, 16, 17, 138), (144, 141, 16, 137), (136, 14, 15, 143), (135, 13, 14, 136), (133, 12, 142, 134), (29, 22, 27, 34), (34, 27, 26, 33), (33, 26, 25, 32), (32, 25, 24, 31), (31, 24, 23, 30), (30, 23, 21, 28), (36, 29, 34, 41), (41, 34, 33, 40), (40, 33, 32, 39), (39, 32, 31, 38), (38, 31, 30, 37), (37, 30, 28, 35), (43, 36, 41, 48), (48, 41, 40, 47), (47, 40, 39, 46), (46, 39, 38, 45), (45, 38, 37, 44), (44, 37, 35, 42), (50, 43, 48, 55), (55, 48, 47, 54), (54, 47, 46, 53), (53, 46, 45, 52), (52, 45, 44, 51), (51, 44, 42, 49), (57, 50, 55, 62), (62, 55, 54, 61), (61, 54, 53, 60), (60, 53, 52, 59), (59, 52, 51, 58), (58, 51, 49, 56), (64, 57, 62, 69), (69, 62, 61, 68), (68, 61, 60, 67), (67, 60, 59, 66), (66, 59, 58, 65), (65, 58, 56, 63), (71, 64, 69, 76), (76, 69, 68, 75), (75, 68, 67, 74), (74, 67, 66, 73), (73, 66, 65, 72), (72, 65, 63, 70), (78, 71, 76, 83), (83, 76, 75, 82), (82, 75, 74, 81), (81, 74, 73, 80), (80, 73, 72, 79), (79, 72, 70, 77), (85, 78, 83, 90), (90, 83, 82, 89), (89, 82, 81, 88), (88, 81, 80, 87), (87, 80, 79, 86), (86, 79, 77, 84), (92, 85, 90, 97), (97, 90, 89, 96), (96, 89, 88, 95), (95, 88, 87, 94), (94, 87, 86, 93), (93, 86, 84, 91), (99, 92, 97, 104), (104, 97, 96, 103), (103, 96, 95, 102), (102, 95, 94, 101), (101, 94, 93, 100), (100, 93, 91, 98), (22, 99, 104, 27), (27, 104, 103, 26), (26, 103, 102, 25), (25, 102, 101, 24), (24, 101, 100, 23), (23, 100, 98, 21), (28, 21, 98, 91, 84, 77, 70, 63, 56, 49, 42, 35), (156, 116, 105, 157), (164, 163, 126, 127), (158, 106, 107, 159), (159, 107, 108, 160), (115, 167, 131, 132), (161, 109, 110, 162), (162, 110, 111, 163), (163, 111, 125, 126), (164, 112, 113, 165), (165, 113, 114, 166), (108, 109, 124, 121), (167, 115, 116, 156), (118, 117, 120, 119), (122, 121, 124, 123), (126, 125, 128, 127), (130, 129, 132, 131), (160, 108, 121, 122), (112, 164, 127, 128), (161, 160, 122, 123), (111, 112, 128, 125), (157, 105, 117, 118), (109, 161, 123, 124), (158, 157, 118, 119), (105, 106, 120, 117), (106, 158, 119, 120), (114, 115, 132, 129), (166, 114, 129, 130), (167, 166, 130, 131), (116, 133, 134, 105), (105, 134, 135, 106), (106, 135, 136, 107), (107, 136, 143, 108), (108, 143, 144, 109), (109, 144, 137, 110), (110, 137, 138, 111), (111, 138, 145, 112), (112, 145, 139, 113), (113, 139, 146, 114), (114, 146, 147, 115), (115, 147, 133, 116), (134, 142, 148), (20, 147, 155), (146, 19, 154), (154, 19, 20, 155), (152, 17, 140, 153), (150, 15, 141, 151), (148, 142, 13, 149), (135, 134, 148, 149), (13, 135, 149), (144, 143, 150, 151), (143, 15, 150), (145, 138, 152, 153), (141, 144, 151), (147, 146, 154, 155), (138, 17, 152), (140, 145, 153), (1, 0, 156, 157), (2, 1, 157, 158), (3, 2, 158, 159), (4, 3, 159, 160), (5, 4, 160, 161), (6, 5, 161, 162), (7, 6, 162, 163), (8, 7, 163, 164), (9, 8, 164, 165), (10, 9, 165, 166), (11, 10, 166, 167), (0, 11, 167, 156), (168, 169, 170, 171, 172, 173, 174, 175, 176, 177, 178, 179), (3, 4, 172, 171), (10, 11, 179, 178), (0, 1, 169, 168), (7, 8, 176, 175), (4, 5, 173, 172), (11, 0, 168, 179), (1, 2, 170, 169), (8, 9, 177, 176), (5, 6, 174, 173), (2, 3, 171, 170), (9, 10, 178, 177)])
me_cylinder_004.polygons.foreach_set('material_index', [0, 0, 0, 0, 0, 0, 0, 0, 0, 0, 0, 0, 1, 0, 0, 0, 0, 0, 0, 0, 0, 0, 0, 0, 0, 0, 0, 0, 0, 0, 0, 0, 0, 0, 0, 0, 0, 0, 0, 0, 0, 0, 0, 0, 0, 0, 0, 0, 0, 0, 0, 0, 0, 0, 0, 0, 0, 0, 0, 0, 0, 0, 0, 0, 0, 0, 0, 0, 0, 0, 0, 0, 0, 0, 0, 0, 0, 0, 0, 0, 0, 0, 0, 0, 0, 0, 0, 0, 0, 0, 0, 0, 0, 0, 0, 1, 0, 0, 1, 0, 0, 1, 0, 0, 0, 0, 1, 1, 1, 1, 1, 1, 1, 0, 1, 1, 1, 0, 1, 1, 1, 1, 0, 0, 0, 0, 0, 0, 0, 0, 0, 0, 0, 0, 1, 1, 1, 1, 1, 1, 1, 1, 1, 1, 1, 1, 1, 1, 1, 1, 0, 0, 0, 0, 0, 0, 0, 0, 0, 0, 0, 0, 1, 1, 1, 1, 1, 1, 1, 1, 1, 1, 1, 1])
_uv = me_cylinder_004.uv_layers.new(name='UVMap')
_uv.uv.foreach_set('vector', [0.08333, 0.8826, 0.08333, 0.9354, 7.451e-08, 0.9354, 7.451e-08, 0.8826, 0.8333, 0.8826, 0.8333, 0.9354, 0.75, 0.9354, 0.75, 0.8826, 0.75, 0.8826, 0.75, 0.9354, 0.6667, 0.9354, 0.6667, 0.8826, 0.6667, 0.8826, 0.6667, 0.9354, 0.5833, 0.9354, 0.5833, 0.8826, 0.5833, 0.8826, 0.5833, 0.9354, 0.5, 0.9354, 0.5, 0.8826, 0.5, 0.8826, 0.5, 0.9354, 0.4167, 0.9354, 0.4167, 0.8826, 0.4167, 0.8826, 0.4167, 0.9354, 0.3333, 0.9354, 0.3333, 0.8826, 0.3333, 0.8826, 0.3333, 0.9354, 0.25, 0.9354, 0.25, 0.8826, 0.25, 0.8826, 0.25, 0.9354, 0.1667, 0.9354, 0.1667, 0.8826, 0.1667, 0.8826, 0.1667, 0.9354, 0.08333, 0.9354, 0.08333, 0.8826, 1.0, 0.8826, 1.0, 0.9354, 0.9167, 0.9354, 0.9167, 0.8826, 0.9167, 0.8826, 0.9167, 0.9354, 0.8333, 0.9354, 0.8333, 0.8826, 0.75, 0.1285, 0.6893, 0.1448, 0.6893, 0.1448, 0.75, 0.1285, 0.08333, 0.8162, 0.08333, 0.8826, 7.451e-08, 0.8826, 7.451e-08, 0.8162, 0.25, 0.8162, 0.25, 0.8826, 0.1667, 0.8826, 0.1667, 0.8162, 0.3333, 0.8162, 0.3333, 0.8826, 0.25, 0.8826, 0.25, 0.8162, 0.5, 0.8162, 0.5, 0.8826, 0.4167, 0.8826, 0.4167, 0.8162, 0.5833, 0.8162, 0.5833, 0.8826, 0.5, 0.8826, 0.5, 0.8162, 0.75, 0.8162, 0.75, 0.8826, 0.6667, 0.8826, 0.6667, 0.8162, 0.8333, 0.8162, 0.8333, 0.8826, 0.75, 0.8826, 0.75, 0.8162, 1.0, 0.8162, 1.0, 0.8826, 0.9167, 0.8826, 0.9167, 0.8162, 0.9167, 0.9354, 1.0, 0.9354, 0.9987, 0.9522, 0.918, 0.9522, 0.918, 0.9522, 0.9987, 0.9522, 0.9948, 0.9677, 0.9219, 0.9677, 0.9219, 0.9677, 0.9948, 0.9677, 0.9886, 1.0, 0.9281, 1.0, 0.3536, 0.4622, 0.2664, 0.4856, 0.25, 0.3778, 0.3139, 0.3607, 0.3139, 0.3607, 0.25, 0.3778, 0.25, 0.3237, 0.2869, 0.3139, 0.2869, 0.3139, 0.25, 0.3237, 0.25, 0.2657, 0.2578, 0.2636, 0.8333, 0.9354, 0.9167, 0.9354, 0.9153, 0.9522, 0.8347, 0.9522, 0.8347, 0.9522, 0.9153, 0.9522, 0.9114, 0.9677, 0.8386, 0.9677, 0.8386, 0.9677, 0.9114, 0.9677, 0.9053, 1.0, 0.8447, 1.0, 0.4458, 0.382, 0.382, 0.4458, 0.3139, 0.3607, 0.3607, 0.3139, 0.3607, 0.3139, 0.3139, 0.3607, 0.2869, 0.3139, 0.3139, 0.2869, 0.3139, 0.2869, 0.2869, 0.3139, 0.2578, 0.2636, 0.2636, 0.2578, 0.75, 0.9354, 0.8333, 0.9354, 0.832, 0.9522, 0.7513, 0.9522, 0.7513, 0.9522, 0.832, 0.9522, 0.8281, 0.9677, 0.7552, 0.9677, 0.7552, 0.9677, 0.8281, 0.9677, 0.8219, 1.0, 0.7614, 1.0, 0.4856, 0.2664, 0.4622, 0.3536, 0.3607, 0.3139, 0.3778, 0.25, 0.3778, 0.25, 0.3607, 0.3139, 0.3139, 0.2869, 0.3237, 0.25, 0.3237, 0.25, 0.3139, 0.2869, 0.2636, 0.2578, 0.2657, 0.25, 0.6667, 0.9354, 0.75, 0.9354, 0.7487, 0.9522, 0.668, 0.9522, 0.668, 0.9522, 0.7487, 0.9522, 0.7448, 0.9677, 0.6719, 0.9677, 0.6719, 0.9677, 0.7448, 0.9677, 0.7386, 1.0, 0.6781, 1.0, 0.4622, 0.1464, 0.4856, 0.2336, 0.3778, 0.25, 0.3607, 0.1861, 0.3607, 0.1861, 0.3778, 0.25, 0.3237, 0.25, 0.3139, 0.2131, 0.3139, 0.2131, 0.3237, 0.25, 0.2657, 0.25, 0.2636, 0.2422, 0.5833, 0.9354, 0.6667, 0.9354, 0.6653, 0.9522, 0.5847, 0.9522, 0.5847, 0.9522, 0.6653, 0.9522, 0.6614, 0.9677, 0.5886, 0.9677, 0.5886, 0.9677, 0.6614, 0.9677, 0.6553, 1.0, 0.5947, 1.0, 0.382, 0.05418, 0.4458, 0.118, 0.3607, 0.1861, 0.3139, 0.1393, 0.3139, 0.1393, 0.3607, 0.1861, 0.3139, 0.2131, 0.2869, 0.1861, 0.2869, 0.1861, 0.3139, 0.2131, 0.2636, 0.2422, 0.2578, 0.2364, 0.5, 0.9354, 0.5833, 0.9354, 0.582, 0.9522, 0.5013, 0.9522, 0.5013, 0.9522, 0.582, 0.9522, 0.5781, 0.9677, 0.5052, 0.9677, 0.5052, 0.9677, 0.5781, 0.9677, 0.5719, 1.0, 0.5114, 1.0, 0.2664, 0.0144, 0.3536, 0.03775, 0.3139, 0.1393, 0.25, 0.1222, 0.25, 0.1222, 0.3139, 0.1393, 0.2869, 0.1861, 0.25, 0.1763, 0.25, 0.1763, 0.2869, 0.1861, 0.2578, 0.2364, 0.25, 0.2343, 0.4167, 0.9354, 0.5, 0.9354, 0.4987, 0.9522, 0.418, 0.9522, 0.418, 0.9522, 0.4987, 0.9522, 0.4948, 0.9677, 0.4219, 0.9677, 0.4219, 0.9677, 0.4948, 0.9677, 0.4886, 1.0, 0.4281, 1.0, 0.1464, 0.03775, 0.2336, 0.0144, 0.25, 0.1222, 0.1861, 0.1393, 0.1861, 0.1393, 0.25, 0.1222, 0.25, 0.1763, 0.2131, 0.1861, 0.2131, 0.1861, 0.25, 0.1763, 0.25, 0.2343, 0.2422, 0.2364, 0.3333, 0.9354, 0.4167, 0.9354, 0.4153, 0.9522, 0.3347, 0.9522, 0.3347, 0.9522, 0.4153, 0.9522, 0.4114, 0.9677, 0.3386, 0.9677, 0.3386, 0.9677, 0.4114, 0.9677, 0.4053, 1.0, 0.3447, 1.0, 0.05418, 0.118, 0.118, 0.05418, 0.1861, 0.1393, 0.1393, 0.1861, 0.1393, 0.1861, 0.1861, 0.1393, 0.2131, 0.1861, 0.1861, 0.2131, 0.1861, 0.2131, 0.2131, 0.1861, 0.2422, 0.2364, 0.2364, 0.2422, 0.25, 0.9354, 0.3333, 0.9354, 0.332, 0.9522, 0.2513, 0.9522, 0.2513, 0.9522, 0.332, 0.9522, 0.3281, 0.9677, 0.2552, 0.9677, 0.2552, 0.9677, 0.3281, 0.9677, 0.3219, 1.0, 0.2614, 1.0, 0.0144, 0.2336, 0.03775, 0.1464, 0.1393, 0.1861, 0.1222, 0.25, 0.1222, 0.25, 0.1393, 0.1861, 0.1861, 0.2131, 0.1763, 0.25, 0.1763, 0.25, 0.1861, 0.2131, 0.2364, 0.2422, 0.2343, 0.25, 0.1667, 0.9354, 0.25, 0.9354, 0.2487, 0.9522, 0.168, 0.9522, 0.168, 0.9522, 0.2487, 0.9522, 0.2448, 0.9677, 0.1719, 0.9677, 0.1719, 0.9677, 0.2448, 0.9677, 0.2386, 1.0, 0.1781, 1.0, 0.03775, 0.3536, 0.0144, 0.2664, 0.1222, 0.25, 0.1393, 0.3139, 0.1393, 0.3139, 0.1222, 0.25, 0.1763, 0.25, 0.1861, 0.2869, 0.1861, 0.2869, 0.1763, 0.25, 0.2343, 0.25, 0.2364, 0.2578, 0.08333, 0.9354, 0.1667, 0.9354, 0.1653, 0.9522, 0.08466, 0.9522, 0.08466, 0.9522, 0.1653, 0.9522, 0.1614, 0.9677, 0.08855, 0.9677, 0.08855, 0.9677, 0.1614, 0.9677, 0.1553, 1.0, 0.09474, 1.0, 0.118, 0.4458, 0.05418, 0.382, 0.1393, 0.3139, 0.1861, 0.3607, 0.1861, 0.3607, 0.1393, 0.3139, 0.1861, 0.2869, 0.2131, 0.3139, 0.2131, 0.3139, 0.1861, 0.2869, 0.2364, 0.2578, 0.2422, 0.2636, 7.451e-08, 0.9354, 0.08333, 0.9354, 0.08201, 0.9522, 0.001327, 0.9522, 0.001327, 0.9522, 0.08201, 0.9522, 0.07812, 0.9677, 0.005217, 0.9677, 0.005217, 0.9677, 0.07812, 0.9677, 0.07193, 1.0, 0.01141, 1.0, 0.2336, 0.4856, 0.1464, 0.4622, 0.1861, 0.3607, 0.25, 0.3778, 0.25, 0.3778, 0.1861, 0.3607, 0.2131, 0.3139, 0.25, 0.3237, 0.25, 0.3237, 0.2131, 0.3139, 0.2422, 0.2636, 0.25, 0.2657, 0.2578, 0.2636, 0.25, 0.2657, 0.2422, 0.2636, 0.2364, 0.2578, 0.2343, 0.25, 0.2364, 0.2422, 0.2422, 0.2364, 0.25, 0.2343, 0.2578, 0.2364, 0.2636, 0.2422, 0.2657, 0.25, 0.2636, 0.2578, 1.0, 0.5, 1.0, 0.6233, 0.9167, 0.6233, 0.9167, 0.5, 0.5422, 0.13, 0.63, 0.04215, 0.63, 0.04215, 0.5422, 0.13, 0.8333, 0.5, 0.8333, 0.6233, 0.75, 0.6233, 0.75, 0.5, 0.75, 0.5, 0.75, 0.6233, 0.6667, 0.6233, 0.6667, 0.5, 0.08333, 0.6233, 0.08333, 0.5, 0.08333, 0.5, 0.08333, 0.6233, 0.5833, 0.5, 0.5833, 0.6233, 0.5, 0.6233, 0.5, 0.5, 0.5, 0.5, 0.5, 0.6233, 0.4167, 0.6233, 0.4167, 0.5, 0.4167, 0.5, 0.4167, 0.6233, 0.4167, 0.6233, 0.4167, 0.5, 0.3333, 0.5, 0.3333, 0.6233, 0.25, 0.6233, 0.25, 0.5, 0.25, 0.5, 0.25, 0.6233, 0.1667, 0.6233, 0.1667, 0.5, 0.6667, 0.6233, 0.5833, 0.6233, 0.5833, 0.6233, 0.6667, 0.6233, 0.08333, 0.5, 0.08333, 0.6233, 7.451e-08, 0.6233, 7.451e-08, 0.5, 0.9167, 0.5, 0.9167, 0.6233, 0.8333, 0.6233, 0.8333, 0.5, 0.6667, 0.5, 0.6667, 0.6233, 0.5833, 0.6233, 0.5833, 0.5, 0.4167, 0.5, 0.4167, 0.6233, 0.3333, 0.6233, 0.3333, 0.5, 0.1667, 0.5, 0.1667, 0.6233, 0.08333, 0.6233, 0.08333, 0.5, 0.6667, 0.5, 0.6667, 0.6233, 0.6667, 0.6233, 0.6667, 0.5, 0.3333, 0.6233, 0.3333, 0.5, 0.3333, 0.5, 0.3333, 0.6233, 0.87, 0.04215, 0.9578, 0.13, 0.9578, 0.13, 0.87, 0.04215, 0.4167, 0.6233, 0.3333, 0.6233, 0.3333, 0.6233, 0.4167, 0.6233, 0.9167, 0.5, 0.9167, 0.6233, 0.9167, 0.6233, 0.9167, 0.5, 0.5833, 0.6233, 0.5833, 0.5, 0.5833, 0.5, 0.5833, 0.6233, 0.9578, 0.37, 0.87, 0.4578, 0.87, 0.4578, 0.9578, 0.37, 0.9167, 0.6233, 0.8333, 0.6233, 0.8333, 0.6233, 0.9167, 0.6233, 0.8333, 0.6233, 0.8333, 0.5, 0.8333, 0.5, 0.8333, 0.6233, 0.1667, 0.6233, 0.08333, 0.6233, 0.08333, 0.6233, 0.1667, 0.6233, 0.1667, 0.5, 0.1667, 0.6233, 0.1667, 0.6233, 0.1667, 0.5, 0.63, 0.4578, 0.5422, 0.37, 0.5422, 0.37, 0.63, 0.4578, 1.0, 0.6233, 1.0, 0.8162, 0.9167, 0.8162, 0.9167, 0.6233, 0.9167, 0.6233, 0.9167, 0.8162, 0.8333, 0.8162, 0.8333, 0.6233, 0.8333, 0.6233, 0.8333, 0.8162, 0.75, 0.8162, 0.75, 0.6233, 0.75, 0.6233, 0.75, 0.8162, 0.6667, 0.8162, 0.6667, 0.6233, 0.6667, 0.6233, 0.6667, 0.8162, 0.5833, 0.8162, 0.5833, 0.6233, 0.5833, 0.6233, 0.5833, 0.8162, 0.5, 0.8162, 0.5, 0.6233, 0.5, 0.6233, 0.5, 0.8162, 0.4167, 0.8162, 0.4167, 0.6233, 0.4167, 0.6233, 0.4167, 0.8162, 0.3333, 0.8162, 0.3333, 0.6233, 0.3333, 0.6233, 0.3333, 0.8162, 0.25, 0.8162, 0.25, 0.6233, 0.25, 0.6233, 0.25, 0.8162, 0.1667, 0.8162, 0.1667, 0.6233, 0.1667, 0.6233, 0.1667, 0.8162, 0.08333, 0.8162, 0.08333, 0.6233, 0.08333, 0.6233, 0.08333, 0.8162, 7.451e-08, 0.8162, 7.451e-08, 0.6233, 0.9167, 0.8162, 0.9167, 0.8826, 0.9167, 0.8162, 0.08333, 0.8826, 0.08333, 0.8162, 0.08333, 0.8162, 0.1667, 0.8162, 0.1667, 0.8826, 0.1667, 0.8162, 0.1667, 0.8162, 0.1667, 0.8826, 0.08333, 0.8826, 0.08333, 0.8162, 0.4167, 0.8162, 0.4167, 0.8826, 0.3333, 0.8826, 0.3333, 0.8162, 0.6667, 0.8162, 0.6667, 0.8826, 0.5833, 0.8826, 0.5833, 0.8162, 0.9167, 0.8162, 0.9167, 0.8826, 0.8333, 0.8826, 0.8333, 0.8162, 0.8333, 0.8162, 0.9167, 0.8162, 0.9167, 0.8162, 0.8333, 0.8162, 0.8333, 0.8826, 0.8333, 0.8162, 0.8333, 0.8162, 0.5833, 0.8162, 0.6667, 0.8162, 0.6667, 0.8162, 0.5833, 0.8162, 0.6667, 0.8162, 0.6667, 0.8826, 0.6667, 0.8162, 0.3333, 0.8162, 0.4167, 0.8162, 0.4167, 0.8162, 0.3333, 0.8162, 0.5833, 0.8826, 0.5833, 0.8162, 0.5833, 0.8162, 0.08333, 0.8162, 0.1667, 0.8162, 0.1667, 0.8162, 0.08333, 0.8162, 0.4167, 0.8162, 0.4167, 0.8826, 0.4167, 0.8162, 0.3333, 0.8826, 0.3333, 0.8162, 0.3333, 0.8162, 0.8107, 0.3552, 0.75, 0.3715, 0.75, 0.49, 0.87, 0.4578, 0.8552, 0.3107, 0.8107, 0.3552, 0.87, 0.4578, 0.9578, 0.37, 0.8715, 0.25, 0.8552, 0.3107, 0.9578, 0.37, 0.99, 0.25, 0.8552, 0.1893, 0.8715, 0.25, 0.99, 0.25, 0.9578, 0.13, 0.8107, 0.1448, 0.8552, 0.1893, 0.9578, 0.13, 0.87, 0.04215, 0.75, 0.1285, 0.8107, 0.1448, 0.87, 0.04215, 0.75, 0.01, 0.6893, 0.1448, 0.75, 0.1285, 0.75, 0.01, 0.63, 0.04215, 0.6448, 0.1893, 0.6893, 0.1448, 0.63, 0.04215, 0.5422, 0.13, 0.6285, 0.25, 0.6448, 0.1893, 0.5422, 0.13, 0.51, 0.25, 0.6448, 0.3107, 0.6285, 0.25, 0.51, 0.25, 0.5422, 0.37, 0.6893, 0.3552, 0.6448, 0.3107, 0.5422, 0.37, 0.63, 0.4578, 0.75, 0.3715, 0.6893, 0.3552, 0.63, 0.4578, 0.75, 0.49, 0.75, 0.3715, 0.8107, 0.3552, 0.8552, 0.3107, 0.8715, 0.25, 0.8552, 0.1893, 0.8107, 0.1448, 0.75, 0.1285, 0.6893, 0.1448, 0.6448, 0.1893, 0.6285, 0.25, 0.6448, 0.3107, 0.6893, 0.3552, 0.8715, 0.25, 0.8552, 0.1893, 0.8552, 0.1893, 0.8715, 0.25, 0.6448, 0.3107, 0.6893, 0.3552, 0.6893, 0.3552, 0.6448, 0.3107, 0.75, 0.3715, 0.8107, 0.3552, 0.8107, 0.3552, 0.75, 0.3715, 0.6893, 0.1448, 0.6448, 0.1893, 0.6448, 0.1893, 0.6893, 0.1448, 0.8552, 0.1893, 0.8107, 0.1448, 0.8107, 0.1448, 0.8552, 0.1893, 0.6893, 0.3552, 0.75, 0.3715, 0.75, 0.3715, 0.6893, 0.3552, 0.8107, 0.3552, 0.8552, 0.3107, 0.8552, 0.3107, 0.8107, 0.3552, 0.6448, 0.1893, 0.6285, 0.25, 0.6285, 0.25, 0.6448, 0.1893, 0.8107, 0.1448, 0.75, 0.1285, 0.75, 0.1285, 0.8107, 0.1448, 0.8552, 0.3107, 0.8715, 0.25, 0.8715, 0.25, 0.8552, 0.3107, 0.6285, 0.25, 0.6448, 0.3107, 0.6448, 0.3107, 0.6285, 0.25])
me_cylinder_004.materials.append(mat_black)
me_cylinder_004.materials.append(mat_red)
me_cylinder_004.use_remesh_fix_poles = True
me_cylinder_004.use_remesh_preserve_attributes = False
me_cylinder_004.use_mirror_vertex_groups = False
me_cylinder_004.update()

# ---- objects
ob_missile__2 = bpy.data.objects.new('Missile (2)', me_cylinder)
ob_missile__1 = bpy.data.objects.new('Missile (1)', me_cylinder_002)
ob_missile__0 = bpy.data.objects.new('Missile (0)', me_cylinder_003)
ob_missile__3 = bpy.data.objects.new('Missile (3)', me_cylinder_004)

# ---- transforms, parenting, visibility, modifiers, constraints
ob_missile__2.location = (5.53, 0.0, 0.0)
ob_missile__2.lineart.crease_threshold = 0.0
ob_missile__1.location = (0.0, 0.0, 0.0)
ob_missile__1.lineart.crease_threshold = 0.0
ob_missile__0.location = (-4.465, 0.0, 0.0)
ob_missile__0.lineart.crease_threshold = 0.0
ob_missile__3.location = (-8.091, 0.0, 0.0)
ob_missile__3.lineart.crease_threshold = 0.0

# ---- collection membership
col_collection.objects.link(ob_missile__2)
col_collection.objects.link(ob_missile__1)
col_collection.objects.link(ob_missile__0)
col_collection.objects.link(ob_missile__3)

# ---- scene / render settings (as saved in the file)
scene.frame_start = 1; scene.frame_end = 250; scene.frame_set(1)
scene.render.engine = 'BLENDER_EEVEE_NEXT'
scene.cycles.use_denoising = False
scene.cycles.samples = 128
scene.cycles.sampling_pattern = 'TABULATED_SOBOL'
scene.cycles.use_adaptive_sampling = False
scene.cycles.use_light_tree = False
scene.view_settings.view_transform = 'Filmic'
bpy.context.view_layer.update()

# ---- added for rendering (the .blend has no active camera and no usable light): camera, sun
cam_auto = bpy.data.cameras.new('AutoCamera')
cam_auto.lens = 50.0
cam_auto.sensor_width = 36.0
cam_auto.clip_end = 1000.0
ob_auto_camera = bpy.data.objects.new('AutoCamera', cam_auto)
scene.collection.objects.link(ob_auto_camera)
ob_auto_camera.location = (16.2827, -20.8919, 17.2107)
ob_auto_camera.rotation_euler = (1.09748, -7.21219e-08, 0.694738)
scene.camera = ob_auto_camera
light_auto_sun = bpy.data.lights.new('AutoSun', 'SUN')
light_auto_sun.energy = 3.0
light_auto_sun.angle = 0.0523599
ob_auto_sun = bpy.data.objects.new('AutoSun', light_auto_sun)
scene.collection.objects.link(ob_auto_sun)
ob_auto_sun.rotation_euler = (0.872665, 0.174533, 0.523599)
bpy.context.view_layer.update()
